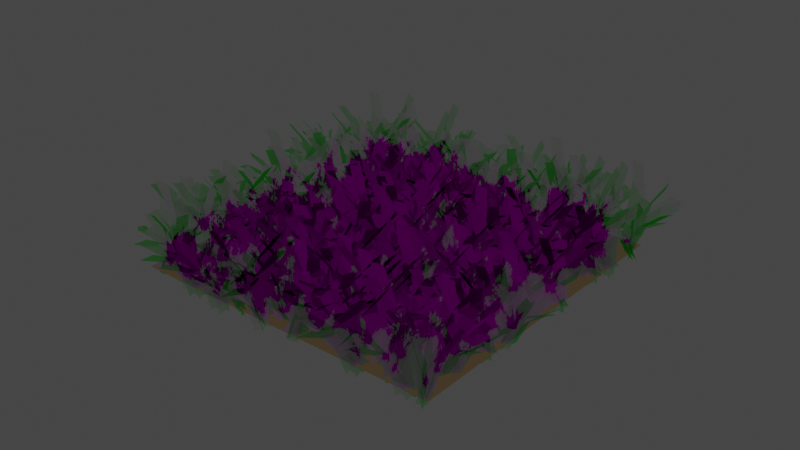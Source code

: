 # Source: Grass.blend  (saved by Blender 2.93.21; exported with 4.5.12 LTS)
import bpy
from mathutils import Matrix  # noqa: F401  (used for matrix-valued properties, if any)

bpy.ops.wm.read_factory_settings(use_empty=True)
scene = bpy.context.scene
scene.name = 'Scene'

# ---- collections
col_collection = bpy.data.collections.new('Collection'); scene.collection.children.link(col_collection)

# ---- images (referenced by path relative to the original .blend; pixels are not part of the script)
import os
ASSET_DIR = os.environ.get("B2B_ASSET_DIR", "")  # directory of the original .blend (textures are referenced by path, not embedded)
HERE = os.path.dirname(os.path.abspath(__file__))  # packed textures are extracted next to this script under _unpacked/

def load_image(name, relpath, width, height, colorspace="sRGB"):
    """Load a texture the original file referenced (path relative to the .blend, or extracted next to this script)."""
    p = next((c for c in (os.path.join(HERE, relpath), os.path.join(ASSET_DIR, relpath)) if relpath and os.path.exists(c)), "")
    if p:
        img = bpy.data.images.load(p, check_existing=True)
        img.name = name
    else:  # same state as the original file: an image datablock whose file is absent (Cycles renders it pink)
        img = bpy.data.images.new(name, width, height)
        img.source = "FILE"
        img.filepath = "//" + (relpath or name)
    img.colorspace_settings.name = colorspace
    return img
img_untitled__2__tiff = load_image('Untitled (2).tiff', 'Untitled (2).tiff', 1024, 1024, 'sRGB')

# ---- materials (node trees are filled in below, after node groups)
mat_material_002 = bpy.data.materials.new('Material.002')
mat_material_002.use_transparent_shadow = False
mat_material_001 = bpy.data.materials.new('Material.001')
mat_material_001.alpha_threshold = 0.08837

# ---- material node trees
mat_material_002.use_nodes = True; mat_material_002.node_tree.nodes.clear()
_N = mat_material_002.node_tree.nodes; _L = mat_material_002.node_tree.links
n0 = _N.new('ShaderNodeBsdfPrincipled'); n0.name = 'Principled BSDF'; n0.location = (10, 300)
n0.distribution = 'GGX'
n0.subsurface_method = 'BURLEY'
n0.inputs[0].default_value = (0.07564, 0.05061, 0.02488, 1.0)
n0.inputs[3].default_value = 1.45
n0.inputs[27].default_value = (0.0, 0.0, 0.0, 1.0)
n0.inputs[28].default_value = 1.0
n1 = _N.new('ShaderNodeOutputMaterial'); n1.name = 'Material Output'; n1.location = (300, 300)
_L.new(n0.outputs[0], n1.inputs[0])
n1.is_active_output = True
mat_material_001.use_nodes = True; mat_material_001.node_tree.nodes.clear()
_N = mat_material_001.node_tree.nodes; _L = mat_material_001.node_tree.links
n0 = _N.new('ShaderNodeOutputMaterial'); n0.name = 'Material Output'; n0.location = (399, 300)
n0.target = 'CYCLES'
n1 = _N.new('ShaderNodeBsdfTransparent'); n1.name = 'Transparent BSDF'; n1.location = (104, 279)
n2 = _N.new('ShaderNodeInvert'); n2.name = 'Invert'; n2.location = (-176, 318)
n3 = _N.new('ShaderNodeBsdfDiffuse'); n3.name = 'Diffuse BSDF'; n3.location = (-45, 553)
n4 = _N.new('ShaderNodeMixShader'); n4.name = 'Mix Shader'; n4.location = (195, 537)
n4.inputs[0].default_value = 0.9533
n5 = _N.new('ShaderNodeTexImage'); n5.name = 'Image Texture'; n5.location = (-505, 277)
n5.image = img_untitled__2__tiff
n6 = _N.new('ShaderNodeOutputMaterial'); n6.name = 'Material Output.001'; n6.location = (0, 0)
n6.target = 'EEVEE'
n7 = _N.new('ShaderNodeMixShader'); n7.name = 'Mix Shader.001'; n7.location = (0, 0)
n7.label = 'Disable Shadow'
n7.hide = True
n8 = _N.new('ShaderNodeLightPath'); n8.name = 'Light Path'; n8.location = (0, 0)
n8.hide = True
n9 = _N.new('ShaderNodeBsdfTransparent'); n9.name = 'Transparent BSDF.001'; n9.location = (0, 0)
n9.hide = True
_L.new(n5.outputs[0], n2.inputs[1])
_L.new(n2.outputs[0], n1.inputs[0])
_L.new(n3.outputs[0], n4.inputs[1])
_L.new(n1.outputs[0], n4.inputs[2])
_L.new(n4.outputs[0], n0.inputs[0])
_L.new(n5.outputs[0], n3.inputs[0])
_L.new(n4.outputs[0], n7.inputs[1])
_L.new(n7.outputs[0], n6.inputs[0])
_L.new(n8.outputs[1], n7.inputs[0])
_L.new(n9.outputs[0], n7.inputs[2])
n0.is_active_output = True

# ---- world
world_world = bpy.data.worlds.new('World'); scene.world = world_world
world_world.use_nodes = True; world_world.node_tree.nodes.clear()
_N = world_world.node_tree.nodes; _L = world_world.node_tree.links
n0 = _N.new('ShaderNodeOutputWorld'); n0.name = 'World Output'; n0.location = (300, 300)
n1 = _N.new('ShaderNodeBackground'); n1.name = 'Background'; n1.location = (10, 300)
n1.inputs[0].default_value = (0.05088, 0.05088, 0.05088, 1.0)
_L.new(n1.outputs[0], n0.inputs[0])
n0.is_active_output = True
world_world.color = (0.05088, 0.05088, 0.05088)
world_world.use_sun_shadow = False
world_world.sun_shadow_jitter_overblur = 0.0

# ---- meshes
me_plane_010 = bpy.data.meshes.new('Plane.010')
me_plane_010.from_pydata([(-1.0, -1.0, 0.0), (1.0, -1.0, 0.0), (-1.0, 1.0, 0.0), (1.0, 1.0, 0.0)], [], [(0, 1, 3, 2)])
_uv = me_plane_010.uv_layers.new(name='UVMap')
_uv.uv.foreach_set('vector', [0.0, 0.0, 1.0, 0.0, 1.0, 1.0, 0.0, 1.0])
me_plane_010.materials.append(mat_material_002)
me_plane_010.use_remesh_fix_poles = True
me_plane_010.use_remesh_preserve_attributes = False
me_plane_010.update()
me_plane_003 = bpy.data.meshes.new('Plane.003')
me_plane_003.from_pydata([(-0.01431, -0.02224, 0.0), (0.04722, -0.005797, 0.0), (0.03646, 0.3005, 0.0), (-0.02507, 0.2861, 0.0), (0.04327, -0.03463, -0.03213), (-0.009031, -0.00935, 0.007428), (0.09452, 0.2213, 0.07205), (0.1585, 0.2968, 0.2449), (0.196, 0.2862, 0.2203), (0.106, 0.1309, 0.02014), (0.02432, -0.07045, 0.01082), (-0.02792, -0.06788, -0.03165), (0.1074, 0.3428, 0.01384), (0.1163, 0.6196, -0.1962), (0.05681, 0.6486, -0.2442), (0.04537, 0.5037, -0.1423), (-0.008454, -0.005516, -0.01132), (-0.005244, -0.02726, 0.04183), (0.06767, 0.09187, 0.04617), (0.1619, 0.2759, 0.1314), (0.2704, 0.3845, 0.1871), (0.2775, 0.4439, 0.1499), (0.18, 0.3783, 0.1077), (0.1011, 0.261, 0.031), (0.01195, -0.04075, 0.02584), (-0.02948, -0.02918, -0.02037), (0.03237, 0.2395, 0.1377), (0.02611, 0.4397, 0.2752), (0.004317, 0.4894, 0.2342), (0.006139, 0.3276, 0.1014), (0.07449, -0.03984, -0.01675), (0.003486, -0.0288, 0.02362), (0.1075, 0.4322, 0.385), (0.193, 0.4239, 0.3395), (0.02928, 0.2074, 0.1367), (0.1062, 0.1904, 0.08977), (-0.05719, 0.007939, -0.04064), (0.01567, -0.03717, 0.01602), (0.09648, 0.1003, -0.002295), (0.1714, 0.2711, 0.03358), (0.3342, 0.359, 0.02776), (0.2675, 0.4043, -0.02507), (0.1208, 0.3026, -0.005794), (0.0424, 0.1576, -0.05038), (0.03085, -0.06892, -0.05731), (0.09978, 0.4009, 0.1521), (-0.04118, -0.02962, -0.0003832), (0.01348, 0.3121, 0.1496)], [], [(0, 1, 2, 3), (9, 4, 5, 6), (8, 9, 6, 7), (11, 15, 12, 10), (15, 14, 13, 12), (16, 17, 18, 23), (22, 19, 20, 21), (23, 18, 19, 22), (29, 28, 27, 26), (25, 29, 26, 24), (32, 33, 35, 34), (34, 35, 30, 31), (39, 40, 41, 42), (37, 38, 43, 36), (38, 39, 42, 43), (44, 46, 47, 45)])
_uv = me_plane_003.uv_layers.new(name='UVMap')
_uv.uv.foreach_set('vector', [0.335, 0.3489, 0.3658, 0.3571, 0.3604, 0.5103, 0.3296, 0.5031, 0.05468, 0.426, 0.0593, 0.3298, 0.09067, 0.3335, 0.07591, 0.4704, 0.06206, 0.5407, 0.05468, 0.426, 0.07591, 0.4704, 0.08329, 0.5395, 0.467, 0.3002, 0.5299, 0.6166, 0.4373, 0.5236, 0.4388, 0.316, 0.5299, 0.6166, 0.5827, 0.7282, 0.5465, 0.7343, 0.4373, 0.5236, 0.2173, 0.3479, 0.2389, 0.3489, 0.2304, 0.4198, 0.2004, 0.4979, 0.2166, 0.5825, 0.2397, 0.5383, 0.3127, 0.7158, 0.2912, 0.7364, 0.2004, 0.4979, 0.2304, 0.4198, 0.2397, 0.5383, 0.2166, 0.5825, 0.1366, 0.501, 0.1874, 0.6408, 0.172, 0.6696, 0.1058, 0.4712, 0.1362, 0.3168, 0.1366, 0.501, 0.1058, 0.4712, 0.1098, 0.3265, 0.6419, 0.635, 0.5966, 0.6463, 0.573, 0.4894, 0.6156, 0.4843, 0.6156, 0.4843, 0.573, 0.4894, 0.5497, 0.3341, 0.5881, 0.3269, 0.6936, 0.5223, 0.729, 0.6558, 0.6867, 0.6548, 0.6621, 0.5203, 0.6775, 0.3375, 0.7013, 0.4196, 0.6629, 0.4278, 0.6321, 0.3344, 0.7013, 0.4196, 0.6936, 0.5223, 0.6621, 0.5203, 0.6629, 0.4278, 0.5881, 0.3269, 0.6321, 0.3344, 0.6621, 0.5203, 0.6326, 0.5814])
me_plane_003.materials.append(mat_material_001)
me_plane_003.use_remesh_fix_poles = True
me_plane_003.use_remesh_preserve_attributes = False
me_plane_003.update()

# ---- objects
ob_plane = bpy.data.objects.new('Plane', me_plane_010)
ob_3_001 = bpy.data.objects.new('3.001', me_plane_003)
ob_3_002 = bpy.data.objects.new('3.002', me_plane_003)
ob_3_004 = bpy.data.objects.new('3.004', me_plane_003)
ob_3_005 = bpy.data.objects.new('3.005', me_plane_003)
ob_3_006 = bpy.data.objects.new('3.006', me_plane_003)
ob_3_007 = bpy.data.objects.new('3.007', me_plane_003)
ob_3_008 = bpy.data.objects.new('3.008', me_plane_003)
ob_3_009 = bpy.data.objects.new('3.009', me_plane_003)
ob_3_010 = bpy.data.objects.new('3.010', me_plane_003)
ob_3_011 = bpy.data.objects.new('3.011', me_plane_003)
ob_3_012 = bpy.data.objects.new('3.012', me_plane_003)
ob_3_013 = bpy.data.objects.new('3.013', me_plane_003)
ob_3_014 = bpy.data.objects.new('3.014', me_plane_003)
ob_3_015 = bpy.data.objects.new('3.015', me_plane_003)
ob_3_016 = bpy.data.objects.new('3.016', me_plane_003)
ob_3_017 = bpy.data.objects.new('3.017', me_plane_003)
ob_3_018 = bpy.data.objects.new('3.018', me_plane_003)
ob_3_019 = bpy.data.objects.new('3.019', me_plane_003)
ob_3_020 = bpy.data.objects.new('3.020', me_plane_003)
ob_3_021 = bpy.data.objects.new('3.021', me_plane_003)
ob_3_022 = bpy.data.objects.new('3.022', me_plane_003)
ob_3_023 = bpy.data.objects.new('3.023', me_plane_003)
ob_3_024 = bpy.data.objects.new('3.024', me_plane_003)
ob_3_025 = bpy.data.objects.new('3.025', me_plane_003)
ob_3_026 = bpy.data.objects.new('3.026', me_plane_003)
ob_3_027 = bpy.data.objects.new('3.027', me_plane_003)
ob_3_028 = bpy.data.objects.new('3.028', me_plane_003)
ob_3_029 = bpy.data.objects.new('3.029', me_plane_003)
ob_3_030 = bpy.data.objects.new('3.030', me_plane_003)
ob_3_031 = bpy.data.objects.new('3.031', me_plane_003)
ob_3_032 = bpy.data.objects.new('3.032', me_plane_003)
ob_3_033 = bpy.data.objects.new('3.033', me_plane_003)
ob_3_034 = bpy.data.objects.new('3.034', me_plane_003)
ob_3_035 = bpy.data.objects.new('3.035', me_plane_003)
ob_3_036 = bpy.data.objects.new('3.036', me_plane_003)
ob_3_037 = bpy.data.objects.new('3.037', me_plane_003)
ob_3_038 = bpy.data.objects.new('3.038', me_plane_003)
ob_3_039 = bpy.data.objects.new('3.039', me_plane_003)
ob_3_040 = bpy.data.objects.new('3.040', me_plane_003)
ob_3_041 = bpy.data.objects.new('3.041', me_plane_003)
ob_3_042 = bpy.data.objects.new('3.042', me_plane_003)
ob_3_043 = bpy.data.objects.new('3.043', me_plane_003)
ob_3_044 = bpy.data.objects.new('3.044', me_plane_003)
ob_3_045 = bpy.data.objects.new('3.045', me_plane_003)
ob_3_046 = bpy.data.objects.new('3.046', me_plane_003)
ob_3_047 = bpy.data.objects.new('3.047', me_plane_003)
ob_3_048 = bpy.data.objects.new('3.048', me_plane_003)
ob_3_049 = bpy.data.objects.new('3.049', me_plane_003)
ob_3_050 = bpy.data.objects.new('3.050', me_plane_003)
ob_3_051 = bpy.data.objects.new('3.051', me_plane_003)
ob_3_052 = bpy.data.objects.new('3.052', me_plane_003)
ob_3_053 = bpy.data.objects.new('3.053', me_plane_003)
ob_3_054 = bpy.data.objects.new('3.054', me_plane_003)
ob_3_055 = bpy.data.objects.new('3.055', me_plane_003)
ob_3_056 = bpy.data.objects.new('3.056', me_plane_003)
ob_3_057 = bpy.data.objects.new('3.057', me_plane_003)
ob_3_058 = bpy.data.objects.new('3.058', me_plane_003)
ob_3_059 = bpy.data.objects.new('3.059', me_plane_003)
ob_3_060 = bpy.data.objects.new('3.060', me_plane_003)
ob_3_061 = bpy.data.objects.new('3.061', me_plane_003)
ob_3_062 = bpy.data.objects.new('3.062', me_plane_003)
ob_3_063 = bpy.data.objects.new('3.063', me_plane_003)
ob_3_064 = bpy.data.objects.new('3.064', me_plane_003)
ob_3_065 = bpy.data.objects.new('3.065', me_plane_003)
ob_3_066 = bpy.data.objects.new('3.066', me_plane_003)
ob_3_067 = bpy.data.objects.new('3.067', me_plane_003)
ob_3_068 = bpy.data.objects.new('3.068', me_plane_003)
ob_3_069 = bpy.data.objects.new('3.069', me_plane_003)
ob_3_070 = bpy.data.objects.new('3.070', me_plane_003)
ob_3_071 = bpy.data.objects.new('3.071', me_plane_003)
ob_3_072 = bpy.data.objects.new('3.072', me_plane_003)
ob_3_073 = bpy.data.objects.new('3.073', me_plane_003)
ob_3_074 = bpy.data.objects.new('3.074', me_plane_003)
ob_3_075 = bpy.data.objects.new('3.075', me_plane_003)
ob_3_076 = bpy.data.objects.new('3.076', me_plane_003)
ob_3_077 = bpy.data.objects.new('3.077', me_plane_003)
ob_3_078 = bpy.data.objects.new('3.078', me_plane_003)
ob_3_079 = bpy.data.objects.new('3.079', me_plane_003)
ob_3_080 = bpy.data.objects.new('3.080', me_plane_003)
ob_3_081 = bpy.data.objects.new('3.081', me_plane_003)
ob_3_082 = bpy.data.objects.new('3.082', me_plane_003)
ob_3_083 = bpy.data.objects.new('3.083', me_plane_003)
ob_3_084 = bpy.data.objects.new('3.084', me_plane_003)
ob_3_085 = bpy.data.objects.new('3.085', me_plane_003)
ob_3_086 = bpy.data.objects.new('3.086', me_plane_003)
ob_3_087 = bpy.data.objects.new('3.087', me_plane_003)
ob_3_088 = bpy.data.objects.new('3.088', me_plane_003)
ob_3_089 = bpy.data.objects.new('3.089', me_plane_003)
ob_3_090 = bpy.data.objects.new('3.090', me_plane_003)
ob_3_091 = bpy.data.objects.new('3.091', me_plane_003)
ob_3_092 = bpy.data.objects.new('3.092', me_plane_003)
ob_3_093 = bpy.data.objects.new('3.093', me_plane_003)
ob_3_094 = bpy.data.objects.new('3.094', me_plane_003)
ob_3_095 = bpy.data.objects.new('3.095', me_plane_003)
ob_3_096 = bpy.data.objects.new('3.096', me_plane_003)
ob_3_097 = bpy.data.objects.new('3.097', me_plane_003)
ob_3_098 = bpy.data.objects.new('3.098', me_plane_003)
ob_3_099 = bpy.data.objects.new('3.099', me_plane_003)
ob_3_100 = bpy.data.objects.new('3.100', me_plane_003)
ob_3_101 = bpy.data.objects.new('3.101', me_plane_003)
ob_3_102 = bpy.data.objects.new('3.102', me_plane_003)
ob_3_103 = bpy.data.objects.new('3.103', me_plane_003)
ob_3_104 = bpy.data.objects.new('3.104', me_plane_003)
ob_3_105 = bpy.data.objects.new('3.105', me_plane_003)
ob_3_106 = bpy.data.objects.new('3.106', me_plane_003)
ob_3_107 = bpy.data.objects.new('3.107', me_plane_003)
ob_3_108 = bpy.data.objects.new('3.108', me_plane_003)
ob_3_109 = bpy.data.objects.new('3.109', me_plane_003)
ob_3_110 = bpy.data.objects.new('3.110', me_plane_003)
ob_3_111 = bpy.data.objects.new('3.111', me_plane_003)
ob_3_112 = bpy.data.objects.new('3.112', me_plane_003)
ob_3_113 = bpy.data.objects.new('3.113', me_plane_003)
ob_3_114 = bpy.data.objects.new('3.114', me_plane_003)
ob_3_115 = bpy.data.objects.new('3.115', me_plane_003)
ob_3_116 = bpy.data.objects.new('3.116', me_plane_003)
ob_3_117 = bpy.data.objects.new('3.117', me_plane_003)
ob_3_118 = bpy.data.objects.new('3.118', me_plane_003)
ob_3_119 = bpy.data.objects.new('3.119', me_plane_003)
ob_3_120 = bpy.data.objects.new('3.120', me_plane_003)
ob_3_121 = bpy.data.objects.new('3.121', me_plane_003)
ob_3_122 = bpy.data.objects.new('3.122', me_plane_003)
ob_3_123 = bpy.data.objects.new('3.123', me_plane_003)
ob_3_124 = bpy.data.objects.new('3.124', me_plane_003)
ob_3_125 = bpy.data.objects.new('3.125', me_plane_003)
ob_3_126 = bpy.data.objects.new('3.126', me_plane_003)
ob_3_127 = bpy.data.objects.new('3.127', me_plane_003)
ob_3_128 = bpy.data.objects.new('3.128', me_plane_003)
ob_3_129 = bpy.data.objects.new('3.129', me_plane_003)
ob_3_130 = bpy.data.objects.new('3.130', me_plane_003)
ob_3_131 = bpy.data.objects.new('3.131', me_plane_003)
ob_3_132 = bpy.data.objects.new('3.132', me_plane_003)
ob_3_133 = bpy.data.objects.new('3.133', me_plane_003)
ob_3_134 = bpy.data.objects.new('3.134', me_plane_003)
ob_3_135 = bpy.data.objects.new('3.135', me_plane_003)
ob_3_136 = bpy.data.objects.new('3.136', me_plane_003)
ob_3_137 = bpy.data.objects.new('3.137', me_plane_003)
ob_3_138 = bpy.data.objects.new('3.138', me_plane_003)
ob_3_139 = bpy.data.objects.new('3.139', me_plane_003)
ob_3_140 = bpy.data.objects.new('3.140', me_plane_003)
ob_3_141 = bpy.data.objects.new('3.141', me_plane_003)
ob_3_142 = bpy.data.objects.new('3.142', me_plane_003)
ob_3_143 = bpy.data.objects.new('3.143', me_plane_003)
ob_3_144 = bpy.data.objects.new('3.144', me_plane_003)
ob_3_145 = bpy.data.objects.new('3.145', me_plane_003)
ob_3_146 = bpy.data.objects.new('3.146', me_plane_003)
ob_3_147 = bpy.data.objects.new('3.147', me_plane_003)
ob_3_148 = bpy.data.objects.new('3.148', me_plane_003)
ob_3_149 = bpy.data.objects.new('3.149', me_plane_003)
ob_3_150 = bpy.data.objects.new('3.150', me_plane_003)
ob_3_151 = bpy.data.objects.new('3.151', me_plane_003)
ob_3_152 = bpy.data.objects.new('3.152', me_plane_003)
ob_3_153 = bpy.data.objects.new('3.153', me_plane_003)
ob_3_154 = bpy.data.objects.new('3.154', me_plane_003)
ob_3_155 = bpy.data.objects.new('3.155', me_plane_003)
ob_3_156 = bpy.data.objects.new('3.156', me_plane_003)
ob_3_157 = bpy.data.objects.new('3.157', me_plane_003)
ob_3_158 = bpy.data.objects.new('3.158', me_plane_003)
ob_3_159 = bpy.data.objects.new('3.159', me_plane_003)
ob_3_160 = bpy.data.objects.new('3.160', me_plane_003)
ob_3_161 = bpy.data.objects.new('3.161', me_plane_003)
ob_3_162 = bpy.data.objects.new('3.162', me_plane_003)
ob_3_163 = bpy.data.objects.new('3.163', me_plane_003)
ob_3_164 = bpy.data.objects.new('3.164', me_plane_003)
ob_3_165 = bpy.data.objects.new('3.165', me_plane_003)
ob_3_166 = bpy.data.objects.new('3.166', me_plane_003)
ob_3_167 = bpy.data.objects.new('3.167', me_plane_003)
ob_3_168 = bpy.data.objects.new('3.168', me_plane_003)
ob_3_169 = bpy.data.objects.new('3.169', me_plane_003)
ob_3_170 = bpy.data.objects.new('3.170', me_plane_003)
ob_3_171 = bpy.data.objects.new('3.171', me_plane_003)
ob_3_172 = bpy.data.objects.new('3.172', me_plane_003)
ob_3_173 = bpy.data.objects.new('3.173', me_plane_003)
ob_3_174 = bpy.data.objects.new('3.174', me_plane_003)
ob_3_175 = bpy.data.objects.new('3.175', me_plane_003)
ob_3_176 = bpy.data.objects.new('3.176', me_plane_003)
ob_3_177 = bpy.data.objects.new('3.177', me_plane_003)
ob_3_178 = bpy.data.objects.new('3.178', me_plane_003)
ob_3_179 = bpy.data.objects.new('3.179', me_plane_003)
ob_3_180 = bpy.data.objects.new('3.180', me_plane_003)
ob_3_181 = bpy.data.objects.new('3.181', me_plane_003)
ob_3_182 = bpy.data.objects.new('3.182', me_plane_003)
ob_3_183 = bpy.data.objects.new('3.183', me_plane_003)
ob_3_184 = bpy.data.objects.new('3.184', me_plane_003)
ob_3_185 = bpy.data.objects.new('3.185', me_plane_003)
ob_3_186 = bpy.data.objects.new('3.186', me_plane_003)
ob_3_187 = bpy.data.objects.new('3.187', me_plane_003)
ob_3_188 = bpy.data.objects.new('3.188', me_plane_003)
ob_3_189 = bpy.data.objects.new('3.189', me_plane_003)
ob_3_190 = bpy.data.objects.new('3.190', me_plane_003)
ob_3_191 = bpy.data.objects.new('3.191', me_plane_003)
ob_3_192 = bpy.data.objects.new('3.192', me_plane_003)
ob_3_193 = bpy.data.objects.new('3.193', me_plane_003)
ob_3_194 = bpy.data.objects.new('3.194', me_plane_003)
ob_3_195 = bpy.data.objects.new('3.195', me_plane_003)
ob_3_196 = bpy.data.objects.new('3.196', me_plane_003)
ob_3_197 = bpy.data.objects.new('3.197', me_plane_003)
ob_3_198 = bpy.data.objects.new('3.198', me_plane_003)
ob_3_199 = bpy.data.objects.new('3.199', me_plane_003)
ob_3_200 = bpy.data.objects.new('3.200', me_plane_003)
ob_3_201 = bpy.data.objects.new('3.201', me_plane_003)
ob_3_202 = bpy.data.objects.new('3.202', me_plane_003)
ob_3_203 = bpy.data.objects.new('3.203', me_plane_003)
ob_3_204 = bpy.data.objects.new('3.204', me_plane_003)
ob_3_205 = bpy.data.objects.new('3.205', me_plane_003)
ob_3_206 = bpy.data.objects.new('3.206', me_plane_003)
ob_3_207 = bpy.data.objects.new('3.207', me_plane_003)
ob_3_208 = bpy.data.objects.new('3.208', me_plane_003)
ob_3_209 = bpy.data.objects.new('3.209', me_plane_003)
ob_3_210 = bpy.data.objects.new('3.210', me_plane_003)
ob_3_211 = bpy.data.objects.new('3.211', me_plane_003)
ob_3_212 = bpy.data.objects.new('3.212', me_plane_003)
ob_3_213 = bpy.data.objects.new('3.213', me_plane_003)
ob_3_214 = bpy.data.objects.new('3.214', me_plane_003)
ob_3_215 = bpy.data.objects.new('3.215', me_plane_003)
ob_3_216 = bpy.data.objects.new('3.216', me_plane_003)
ob_3_217 = bpy.data.objects.new('3.217', me_plane_003)
ob_3_218 = bpy.data.objects.new('3.218', me_plane_003)
ob_3_219 = bpy.data.objects.new('3.219', me_plane_003)
ob_3_220 = bpy.data.objects.new('3.220', me_plane_003)
ob_3_221 = bpy.data.objects.new('3.221', me_plane_003)
ob_3_222 = bpy.data.objects.new('3.222', me_plane_003)
ob_3_223 = bpy.data.objects.new('3.223', me_plane_003)
ob_3_224 = bpy.data.objects.new('3.224', me_plane_003)
ob_3_225 = bpy.data.objects.new('3.225', me_plane_003)
ob_3_226 = bpy.data.objects.new('3.226', me_plane_003)
ob_3_227 = bpy.data.objects.new('3.227', me_plane_003)
ob_3_228 = bpy.data.objects.new('3.228', me_plane_003)
ob_3_229 = bpy.data.objects.new('3.229', me_plane_003)
ob_3_230 = bpy.data.objects.new('3.230', me_plane_003)
ob_3_231 = bpy.data.objects.new('3.231', me_plane_003)
ob_3_232 = bpy.data.objects.new('3.232', me_plane_003)
ob_3_233 = bpy.data.objects.new('3.233', me_plane_003)
ob_3_234 = bpy.data.objects.new('3.234', me_plane_003)
ob_3_235 = bpy.data.objects.new('3.235', me_plane_003)
ob_3_236 = bpy.data.objects.new('3.236', me_plane_003)
ob_3_237 = bpy.data.objects.new('3.237', me_plane_003)
ob_3_238 = bpy.data.objects.new('3.238', me_plane_003)
ob_3_239 = bpy.data.objects.new('3.239', me_plane_003)
ob_3_240 = bpy.data.objects.new('3.240', me_plane_003)
ob_3_241 = bpy.data.objects.new('3.241', me_plane_003)
ob_3_242 = bpy.data.objects.new('3.242', me_plane_003)
ob_3_243 = bpy.data.objects.new('3.243', me_plane_003)
ob_3_244 = bpy.data.objects.new('3.244', me_plane_003)
ob_3_245 = bpy.data.objects.new('3.245', me_plane_003)
ob_3_246 = bpy.data.objects.new('3.246', me_plane_003)
ob_3_247 = bpy.data.objects.new('3.247', me_plane_003)
ob_3_248 = bpy.data.objects.new('3.248', me_plane_003)
ob_3_249 = bpy.data.objects.new('3.249', me_plane_003)
ob_3_250 = bpy.data.objects.new('3.250', me_plane_003)
ob_3_251 = bpy.data.objects.new('3.251', me_plane_003)
ob_3_252 = bpy.data.objects.new('3.252', me_plane_003)
ob_3_253 = bpy.data.objects.new('3.253', me_plane_003)
ob_3_254 = bpy.data.objects.new('3.254', me_plane_003)
ob_3_255 = bpy.data.objects.new('3.255', me_plane_003)
ob_3_256 = bpy.data.objects.new('3.256', me_plane_003)
ob_3_257 = bpy.data.objects.new('3.257', me_plane_003)
ob_3_258 = bpy.data.objects.new('3.258', me_plane_003)
ob_3_259 = bpy.data.objects.new('3.259', me_plane_003)
ob_3_260 = bpy.data.objects.new('3.260', me_plane_003)
ob_3_261 = bpy.data.objects.new('3.261', me_plane_003)
ob_3_262 = bpy.data.objects.new('3.262', me_plane_003)
ob_3_263 = bpy.data.objects.new('3.263', me_plane_003)
ob_3_264 = bpy.data.objects.new('3.264', me_plane_003)
ob_3_265 = bpy.data.objects.new('3.265', me_plane_003)
ob_3_266 = bpy.data.objects.new('3.266', me_plane_003)
ob_3_267 = bpy.data.objects.new('3.267', me_plane_003)
ob_3_268 = bpy.data.objects.new('3.268', me_plane_003)
ob_3_269 = bpy.data.objects.new('3.269', me_plane_003)
ob_3_270 = bpy.data.objects.new('3.270', me_plane_003)
ob_3_271 = bpy.data.objects.new('3.271', me_plane_003)
ob_3_272 = bpy.data.objects.new('3.272', me_plane_003)
ob_3_273 = bpy.data.objects.new('3.273', me_plane_003)
ob_3_274 = bpy.data.objects.new('3.274', me_plane_003)
ob_3_275 = bpy.data.objects.new('3.275', me_plane_003)
ob_3_276 = bpy.data.objects.new('3.276', me_plane_003)
ob_3_277 = bpy.data.objects.new('3.277', me_plane_003)
ob_3_278 = bpy.data.objects.new('3.278', me_plane_003)
ob_3_279 = bpy.data.objects.new('3.279', me_plane_003)
ob_3_280 = bpy.data.objects.new('3.280', me_plane_003)
ob_3_281 = bpy.data.objects.new('3.281', me_plane_003)
ob_3_282 = bpy.data.objects.new('3.282', me_plane_003)
ob_3_283 = bpy.data.objects.new('3.283', me_plane_003)
ob_3_284 = bpy.data.objects.new('3.284', me_plane_003)
ob_3_285 = bpy.data.objects.new('3.285', me_plane_003)
ob_3_286 = bpy.data.objects.new('3.286', me_plane_003)
ob_3_287 = bpy.data.objects.new('3.287', me_plane_003)
ob_3_288 = bpy.data.objects.new('3.288', me_plane_003)
ob_3_289 = bpy.data.objects.new('3.289', me_plane_003)
ob_3_290 = bpy.data.objects.new('3.290', me_plane_003)
ob_3_291 = bpy.data.objects.new('3.291', me_plane_003)
ob_3_292 = bpy.data.objects.new('3.292', me_plane_003)
ob_3_293 = bpy.data.objects.new('3.293', me_plane_003)
ob_3_294 = bpy.data.objects.new('3.294', me_plane_003)
ob_3_295 = bpy.data.objects.new('3.295', me_plane_003)
ob_3_296 = bpy.data.objects.new('3.296', me_plane_003)
ob_3_297 = bpy.data.objects.new('3.297', me_plane_003)
ob_3_298 = bpy.data.objects.new('3.298', me_plane_003)
ob_3_299 = bpy.data.objects.new('3.299', me_plane_003)
ob_3_300 = bpy.data.objects.new('3.300', me_plane_003)
ob_3_301 = bpy.data.objects.new('3.301', me_plane_003)

# ---- transforms, parenting, visibility, modifiers, constraints
ob_plane.location = (0.0, 0.0, 0.0)
_m = ob_plane.modifiers.new('ParticleSystem', 'PARTICLE_SYSTEM')
ob_3_001.location = (-0.2412, 0.4551, 0.0)
ob_3_001.rotation_euler = (1.571, -1.92e-09, 2.255)
ob_3_001.scale = (0.947, 0.7087, 0.7087)
ob_3_001.visible_shadow = False
_m = ob_3_001.modifiers.new('ParticleSystem', 'PARTICLE_SYSTEM')
ob_3_002.location = (0.7039, -0.6836, 0.0)
ob_3_002.rotation_euler = (1.571, -0.0, 1.526)
ob_3_002.scale = (0.947, 0.7087, 0.7087)
ob_3_002.visible_shadow = False
_m = ob_3_002.modifiers.new('ParticleSystem', 'PARTICLE_SYSTEM')
ob_3_004.location = (0.8903, -0.793, 0.0)
ob_3_004.rotation_euler = (1.571, -3.591e-08, 0.8802)
ob_3_004.scale = (0.947, 0.7087, 0.7087)
ob_3_004.visible_shadow = False
_m = ob_3_004.modifiers.new('ParticleSystem', 'PARTICLE_SYSTEM')
ob_3_005.location = (-0.4608, 0.6895, 0.0)
ob_3_005.rotation_euler = (1.571, -0.0, 2.242)
ob_3_005.scale = (0.947, 0.7087, 0.7087)
ob_3_005.visible_shadow = False
_m = ob_3_005.modifiers.new('ParticleSystem', 'PARTICLE_SYSTEM')
ob_3_006.location = (0.2779, -0.6797, 0.0)
ob_3_006.rotation_euler = (1.571, -8.352e-08, -1.251)
ob_3_006.scale = (0.947, 0.7087, 0.7087)
ob_3_006.visible_shadow = False
_m = ob_3_006.modifiers.new('ParticleSystem', 'PARTICLE_SYSTEM')
ob_3_007.location = (-0.381, 0.877, 0.0)
ob_3_007.rotation_euler = (1.571, -2.023e-08, 2.574)
ob_3_007.scale = (0.947, 0.7087, 0.7087)
ob_3_007.visible_shadow = False
_m = ob_3_007.modifiers.new('ParticleSystem', 'PARTICLE_SYSTEM')
ob_3_008.location = (-0.9866, 0.4883, 0.0)
ob_3_008.rotation_euler = (1.571, -4.209e-08, 3.034)
ob_3_008.scale = (0.947, 0.7087, 0.7087)
ob_3_008.visible_shadow = False
_m = ob_3_008.modifiers.new('ParticleSystem', 'PARTICLE_SYSTEM')
ob_3_009.location = (0.6773, -0.8086, 0.0)
ob_3_009.rotation_euler = (1.571, -2.018e-08, 2.556)
ob_3_009.scale = (0.947, 0.7087, 0.7087)
ob_3_009.visible_shadow = False
_m = ob_3_009.modifiers.new('ParticleSystem', 'PARTICLE_SYSTEM')
ob_3_010.location = (0.1548, 0.7344, 0.0)
ob_3_010.rotation_euler = (1.571, -1.188e-08, -1.77)
ob_3_010.scale = (0.947, 0.7087, 0.7087)
ob_3_010.visible_shadow = False
_m = ob_3_010.modifiers.new('ParticleSystem', 'PARTICLE_SYSTEM')
ob_3_011.location = (-0.1713, 0.1875, 0.0)
ob_3_011.rotation_euler = (1.571, -2.02e-08, -2.565)
ob_3_011.scale = (0.947, 0.7087, 0.7087)
ob_3_011.visible_shadow = False
_m = ob_3_011.modifiers.new('ParticleSystem', 'PARTICLE_SYSTEM')
ob_3_012.location = (0.4776, -0.5391, 0.0)
ob_3_012.rotation_euler = (1.571, -0.0, 1.239)
ob_3_012.scale = (0.947, 0.7087, 0.7087)
ob_3_012.visible_shadow = False
_m = ob_3_012.modifiers.new('ParticleSystem', 'PARTICLE_SYSTEM')
ob_3_013.location = (0.5908, -0.007801, 0.0)
ob_3_013.rotation_euler = (1.571, -3.072e-08, 1.634)
ob_3_013.scale = (0.947, 0.7087, 0.7087)
ob_3_013.visible_shadow = False
_m = ob_3_013.modifiers.new('ParticleSystem', 'PARTICLE_SYSTEM')
ob_3_014.location = (-0.03154, 0.8438, 0.0)
ob_3_014.rotation_euler = (1.571, 8.044e-08, -0.9947)
ob_3_014.scale = (0.947, 0.7087, 0.7087)
ob_3_014.visible_shadow = False
_m = ob_3_014.modifiers.new('ParticleSystem', 'PARTICLE_SYSTEM')
ob_3_015.location = (0.1448, -0.7656, 0.0)
ob_3_015.rotation_euler = (1.571, -3.761e-08, -2.217)
ob_3_015.scale = (0.947, 0.7087, 0.7087)
ob_3_015.visible_shadow = False
_m = ob_3_015.modifiers.new('ParticleSystem', 'PARTICLE_SYSTEM')
ob_3_016.location = (0.1748, 0.3594, 0.0)
ob_3_016.rotation_euler = (1.571, -4.19e-08, 2.926)
ob_3_016.scale = (0.947, 0.7087, 0.7087)
ob_3_016.visible_shadow = False
_m = ob_3_016.modifiers.new('ParticleSystem', 'PARTICLE_SYSTEM')
ob_3_017.location = (-0.9733, 0.3633, 0.0)
ob_3_017.rotation_euler = (1.571, -5.194e-08, 2.806)
ob_3_017.scale = (0.947, 0.7087, 0.7087)
ob_3_017.visible_shadow = False
_m = ob_3_017.modifiers.new('ParticleSystem', 'PARTICLE_SYSTEM')
ob_3_018.location = (-0.2578, -0.7949, 0.0)
ob_3_018.rotation_euler = (1.571, -3.4e-08, 0.0256)
ob_3_018.scale = (0.947, 0.7087, 0.7087)
ob_3_018.visible_shadow = False
_m = ob_3_018.modifiers.new('ParticleSystem', 'PARTICLE_SYSTEM')
ob_3_019.location = (-0.3111, -0.7168, 0.0)
ob_3_019.rotation_euler = (1.571, -3.645e-08, 2.09)
ob_3_019.scale = (0.947, 0.7087, 0.7087)
ob_3_019.visible_shadow = False
_m = ob_3_019.modifiers.new('ParticleSystem', 'PARTICLE_SYSTEM')
ob_3_020.location = (-0.1147, -0.25, 0.0)
ob_3_020.rotation_euler = (1.571, -5.211e-08, 2.847)
ob_3_020.scale = (0.947, 0.7087, 0.7087)
ob_3_020.visible_shadow = False
_m = ob_3_020.modifiers.new('ParticleSystem', 'PARTICLE_SYSTEM')
ob_3_021.location = (0.9036, -0.543, 0.0)
ob_3_021.rotation_euler = (1.571, 3.285e-08, 2.341)
ob_3_021.scale = (0.947, 0.7087, 0.7087)
ob_3_021.visible_shadow = False
_m = ob_3_021.modifiers.new('ParticleSystem', 'PARTICLE_SYSTEM')
ob_3_022.location = (-0.777, -0.5195, 0.0)
ob_3_022.rotation_euler = (1.571, 4.29e-08, 2.074)
ob_3_022.scale = (0.947, 0.7087, 0.7087)
ob_3_022.visible_shadow = False
_m = ob_3_022.modifiers.new('ParticleSystem', 'PARTICLE_SYSTEM')
ob_3_023.location = (-0.6938, 0.668, 0.0)
ob_3_023.rotation_euler = (1.571, -1.041e-08, 0.3088)
ob_3_023.scale = (0.947, 0.7087, 0.7087)
ob_3_023.visible_shadow = False
_m = ob_3_023.modifiers.new('ParticleSystem', 'PARTICLE_SYSTEM')
ob_3_024.location = (-0.9666, 0.8633, 0.0)
ob_3_024.rotation_euler = (1.571, -3.584e-08, 1.108)
ob_3_024.scale = (0.947, 0.7087, 0.7087)
ob_3_024.visible_shadow = False
_m = ob_3_024.modifiers.new('ParticleSystem', 'PARTICLE_SYSTEM')
ob_3_025.location = (-0.0981, -1.0, 0.0)
ob_3_025.rotation_euler = (1.571, -5.048e-08, -2.979)
ob_3_025.scale = (0.947, 0.7087, 0.7087)
ob_3_025.visible_shadow = False
_m = ob_3_025.modifiers.new('ParticleSystem', 'PARTICLE_SYSTEM')
ob_3_026.location = (-0.5407, 0.8711, 0.0)
ob_3_026.rotation_euler = (1.571, -3.286e-08, -0.03265)
ob_3_026.scale = (0.947, 0.7087, 0.7087)
ob_3_026.visible_shadow = False
_m = ob_3_026.modifiers.new('ParticleSystem', 'PARTICLE_SYSTEM')
ob_3_027.location = (-0.9899, -0.5117, 0.0)
ob_3_027.rotation_euler = (1.571, -6.234e-08, -1.477)
ob_3_027.scale = (0.947, 0.7087, 0.7087)
ob_3_027.visible_shadow = False
_m = ob_3_027.modifiers.new('ParticleSystem', 'PARTICLE_SYSTEM')
ob_3_028.location = (-0.1214, -0.75, 0.0)
ob_3_028.rotation_euler = (1.571, -1.998e-08, 2.495)
ob_3_028.scale = (0.947, 0.7087, 0.7087)
ob_3_028.visible_shadow = False
_m = ob_3_028.modifiers.new('ParticleSystem', 'PARTICLE_SYSTEM')
ob_3_029.location = (-0.5573, -0.003895, 0.0)
ob_3_029.rotation_euler = (1.571, -4.382e-08, -0.8179)
ob_3_029.scale = (0.947, 0.7087, 0.7087)
ob_3_029.visible_shadow = False
_m = ob_3_029.modifiers.new('ParticleSystem', 'PARTICLE_SYSTEM')
ob_3_030.location = (-0.5906, -0.3476, 0.0)
ob_3_030.rotation_euler = (1.571, -6.246e-08, -2.023)
ob_3_030.scale = (0.947, 0.7087, 0.7087)
ob_3_030.visible_shadow = False
_m = ob_3_030.modifiers.new('ParticleSystem', 'PARTICLE_SYSTEM')
ob_3_031.location = (-0.4109, -0.248, 0.0)
ob_3_031.rotation_euler = (1.571, -1.117e-07, -2.285)
ob_3_031.scale = (0.947, 0.7087, 0.7087)
ob_3_031.visible_shadow = False
_m = ob_3_031.modifiers.new('ParticleSystem', 'PARTICLE_SYSTEM')
ob_3_032.location = (-0.2079, -0.9199, 0.0)
ob_3_032.rotation_euler = (1.571, -8.426e-08, 1.856)
ob_3_032.scale = (0.947, 0.7087, 0.7087)
ob_3_032.visible_shadow = False
_m = ob_3_032.modifiers.new('ParticleSystem', 'PARTICLE_SYSTEM')
ob_3_033.location = (-0.6771, -0.2851, 0.0)
ob_3_033.rotation_euler = (1.571, -4.201e-08, 1.043)
ob_3_033.scale = (0.947, 0.7087, 0.7087)
ob_3_033.visible_shadow = False
_m = ob_3_033.modifiers.new('ParticleSystem', 'PARTICLE_SYSTEM')
ob_3_034.location = (0.5209, 0.2734, 0.0)
ob_3_034.rotation_euler = (1.571, -3.945e-08, -2.423)
ob_3_034.scale = (0.947, 0.7087, 0.7087)
ob_3_034.visible_shadow = False
_m = ob_3_034.modifiers.new('ParticleSystem', 'PARTICLE_SYSTEM')
ob_3_035.location = (0.3645, -0.2734, 0.0)
ob_3_035.rotation_euler = (1.571, -4.016e-08, -0.07854)
ob_3_035.scale = (0.947, 0.7087, 0.7087)
ob_3_035.visible_shadow = False
_m = ob_3_035.modifiers.new('ParticleSystem', 'PARTICLE_SYSTEM')
ob_3_036.location = (-0.0748, 0.125, 0.0)
ob_3_036.rotation_euler = (1.571, -3.937e-08, -2.411)
ob_3_036.scale = (0.947, 0.7087, 0.7087)
ob_3_036.visible_shadow = False
_m = ob_3_036.modifiers.new('ParticleSystem', 'PARTICLE_SYSTEM')
ob_3_037.location = (-0.7237, -0.457, 0.0)
ob_3_037.rotation_euler = (1.571, -3.138e-08, 0.06759)
ob_3_037.scale = (0.947, 0.7087, 0.7087)
ob_3_037.visible_shadow = False
_m = ob_3_037.modifiers.new('ParticleSystem', 'PARTICLE_SYSTEM')
ob_3_038.location = (-0.7537, 0.8555, 0.0)
ob_3_038.rotation_euler = (1.571, -3.013e-08, -1.549)
ob_3_038.scale = (0.947, 0.7087, 0.7087)
ob_3_038.visible_shadow = False
_m = ob_3_038.modifiers.new('ParticleSystem', 'PARTICLE_SYSTEM')
ob_3_039.location = (0.001738, 0.5313, 0.0)
ob_3_039.rotation_euler = (1.571, -6.709e-08, -0.6571)
ob_3_039.scale = (0.947, 0.7087, 0.7087)
ob_3_039.visible_shadow = False
_m = ob_3_039.modifiers.new('ParticleSystem', 'PARTICLE_SYSTEM')
ob_3_040.location = (-0.3211, 0.5957, 0.0)
ob_3_040.rotation_euler = (1.571, -3.155e-08, -0.1256)
ob_3_040.scale = (0.947, 0.7087, 0.7087)
ob_3_040.visible_shadow = False
_m = ob_3_040.modifiers.new('ParticleSystem', 'PARTICLE_SYSTEM')
ob_3_041.location = (0.4843, -0.03905, 0.0)
ob_3_041.rotation_euler = (1.571, 1.124e-08, -1.166)
ob_3_041.scale = (0.947, 0.7087, 0.7087)
ob_3_041.visible_shadow = False
_m = ob_3_041.modifiers.new('ParticleSystem', 'PARTICLE_SYSTEM')
ob_3_042.location = (0.8537, 0.5352, 0.0)
ob_3_042.rotation_euler = (1.571, -5.754e-08, -1.639)
ob_3_042.scale = (0.947, 0.7087, 0.7087)
ob_3_042.visible_shadow = False
_m = ob_3_042.modifiers.new('ParticleSystem', 'PARTICLE_SYSTEM')
ob_3_043.location = (0.3811, 0.9766, 0.0)
ob_3_043.rotation_euler = (1.571, -4.037e-08, 0.9988)
ob_3_043.scale = (0.947, 0.7087, 0.7087)
ob_3_043.visible_shadow = False
_m = ob_3_043.modifiers.new('ParticleSystem', 'PARTICLE_SYSTEM')
ob_3_044.location = (0.7239, 0.06642, 0.0)
ob_3_044.rotation_euler = (1.571, -2.638e-08, 1.125)
ob_3_044.scale = (0.947, 0.7087, 0.7087)
ob_3_044.visible_shadow = False
_m = ob_3_044.modifiers.new('ParticleSystem', 'PARTICLE_SYSTEM')
ob_3_045.location = (0.9002, 0.707, 0.0)
ob_3_045.rotation_euler = (1.571, -0.0, 2.246)
ob_3_045.scale = (0.947, 0.7087, 0.7087)
ob_3_045.visible_shadow = False
_m = ob_3_045.modifiers.new('ParticleSystem', 'PARTICLE_SYSTEM')
ob_3_046.location = (-0.4009, 0.502, 0.0)
ob_3_046.rotation_euler = (1.571, 3.001e-08, 0.8371)
ob_3_046.scale = (0.947, 0.7087, 0.7087)
ob_3_046.visible_shadow = False
_m = ob_3_046.modifiers.new('ParticleSystem', 'PARTICLE_SYSTEM')
ob_3_047.location = (0.4909, -0.6641, 0.0)
ob_3_047.rotation_euler = (1.571, -2.555e-08, -1.139)
ob_3_047.scale = (0.947, 0.7087, 0.7087)
ob_3_047.visible_shadow = False
_m = ob_3_047.modifiers.new('ParticleSystem', 'PARTICLE_SYSTEM')
ob_3_048.location = (-0.2112, 0.08009, 0.0)
ob_3_048.rotation_euler = (1.571, -2.5e-08, -0.1547)
ob_3_048.scale = (0.947, 0.7087, 0.7087)
ob_3_048.visible_shadow = False
_m = ob_3_048.modifiers.new('ParticleSystem', 'PARTICLE_SYSTEM')
ob_3_049.location = (-0.5274, -0.8789, 0.0)
ob_3_049.rotation_euler = (1.571, -6.98e-08, 2.401)
ob_3_049.scale = (0.947, 0.7087, 0.7087)
ob_3_049.visible_shadow = False
_m = ob_3_049.modifiers.new('ParticleSystem', 'PARTICLE_SYSTEM')
ob_3_050.location = (0.01505, 0.4063, 0.0)
ob_3_050.rotation_euler = (1.571, -1.964e-09, -0.8856)
ob_3_050.scale = (0.947, 0.7087, 0.7087)
ob_3_050.visible_shadow = False
_m = ob_3_050.modifiers.new('ParticleSystem', 'PARTICLE_SYSTEM')
ob_3_051.location = (0.4643, -0.7891, 0.0)
ob_3_051.rotation_euler = (1.571, -3.076e-08, -1.049)
ob_3_051.scale = (0.947, 0.7087, 0.7087)
ob_3_051.visible_shadow = False
_m = ob_3_051.modifiers.new('ParticleSystem', 'PARTICLE_SYSTEM')
ob_3_052.location = (-0.9467, 0.3008, 0.0)
ob_3_052.rotation_euler = (1.571, 2.65e-08, -1.644)
ob_3_052.scale = (0.947, 0.7087, 0.7087)
ob_3_052.visible_shadow = False
_m = ob_3_052.modifiers.new('ParticleSystem', 'PARTICLE_SYSTEM')
ob_3_053.location = (-0.4508, -0.06054, 0.0)
ob_3_053.rotation_euler = (1.571, -3.59e-08, -0.8799)
ob_3_053.scale = (0.947, 0.7087, 0.7087)
ob_3_053.visible_shadow = False
_m = ob_3_053.modifiers.new('ParticleSystem', 'PARTICLE_SYSTEM')
ob_3_054.location = (-0.1414, -0.1875, 0.0)
ob_3_054.rotation_euler = (1.571, -0.0, -0.7335)
ob_3_054.scale = (0.947, 0.7087, 0.7087)
ob_3_054.visible_shadow = False
_m = ob_3_054.modifiers.new('ParticleSystem', 'PARTICLE_SYSTEM')
ob_3_055.location = (-0.584, 0.1524, 0.0)
ob_3_055.rotation_euler = (1.571, -2.007e-08, 0.6188)
ob_3_055.scale = (0.947, 0.7087, 0.7087)
ob_3_055.visible_shadow = False
_m = ob_3_055.modifiers.new('ParticleSystem', 'PARTICLE_SYSTEM')
ob_3_056.location = (0.1149, -0.9844, 0.0)
ob_3_056.rotation_euler = (1.571, -7.785e-08, 0.96)
ob_3_056.scale = (0.947, 0.7087, 0.7087)
ob_3_056.visible_shadow = False
_m = ob_3_056.modifiers.new('ParticleSystem', 'PARTICLE_SYSTEM')
ob_3_057.location = (-0.1746, -0.8125, 0.0)
ob_3_057.rotation_euler = (1.571, -1.172e-07, -1.202)
ob_3_057.scale = (0.947, 0.7087, 0.7087)
ob_3_057.visible_shadow = False
_m = ob_3_057.modifiers.new('ParticleSystem', 'PARTICLE_SYSTEM')
ob_3_058.location = (-0.6671, 0.4649, 0.0)
ob_3_058.rotation_euler = (1.571, -3.84e-08, 0.08786)
ob_3_058.scale = (0.947, 0.7087, 0.7087)
ob_3_058.visible_shadow = False
_m = ob_3_058.modifiers.new('ParticleSystem', 'PARTICLE_SYSTEM')
ob_3_059.location = (-0.04152, -0.6562, 0.0)
ob_3_059.rotation_euler = (1.571, -2.748e-09, 2.273)
ob_3_059.scale = (0.947, 0.7087, 0.7087)
ob_3_059.visible_shadow = False
_m = ob_3_059.modifiers.new('ParticleSystem', 'PARTICLE_SYSTEM')
ob_3_060.location = (-0.04818, -0.03124, 0.0)
ob_3_060.rotation_euler = (1.571, -0.0, 1.392)
ob_3_060.scale = (0.947, 0.7087, 0.7087)
ob_3_060.visible_shadow = False
_m = ob_3_060.modifiers.new('ParticleSystem', 'PARTICLE_SYSTEM')
ob_3_061.location = (0.1681, 0.9844, 0.0)
ob_3_061.rotation_euler = (1.571, -4.027e-08, -2.542)
ob_3_061.scale = (0.947, 0.7087, 0.7087)
ob_3_061.visible_shadow = False
_m = ob_3_061.modifiers.new('ParticleSystem', 'PARTICLE_SYSTEM')
ob_3_062.location = (0.09824, -0.2344, 0.0)
ob_3_062.rotation_euler = (1.571, -6.574e-08, -2.596)
ob_3_062.scale = (0.947, 0.7087, 0.7087)
ob_3_062.visible_shadow = False
_m = ob_3_062.modifiers.new('ParticleSystem', 'PARTICLE_SYSTEM')
ob_3_063.location = (-0.3344, 0.3457, 0.0)
ob_3_063.rotation_euler = (1.571, -7.317e-08, 0.8504)
ob_3_063.scale = (0.947, 0.7087, 0.7087)
ob_3_063.visible_shadow = False
_m = ob_3_063.modifiers.new('ParticleSystem', 'PARTICLE_SYSTEM')
ob_3_064.location = (0.4876, 0.9609, 0.0)
ob_3_064.rotation_euler = (1.571, -2.071e-08, -2.769)
ob_3_064.scale = (0.947, 0.7087, 0.7087)
ob_3_064.visible_shadow = False
_m = ob_3_064.modifiers.new('ParticleSystem', 'PARTICLE_SYSTEM')
ob_3_065.location = (0.7771, 0.1289, 0.0)
ob_3_065.rotation_euler = (1.571, 2.24e-08, -0.538)
ob_3_065.scale = (0.947, 0.7087, 0.7087)
ob_3_065.visible_shadow = False
_m = ob_3_065.modifiers.new('ParticleSystem', 'PARTICLE_SYSTEM')
ob_3_066.location = (0.1581, -0.5156, 0.0)
ob_3_066.rotation_euler = (1.571, -2.953e-08, 0.04911)
ob_3_066.scale = (0.947, 0.7087, 0.7087)
ob_3_066.visible_shadow = False
_m = ob_3_066.modifiers.new('ParticleSystem', 'PARTICLE_SYSTEM')
ob_3_067.location = (0.8836, 0.1602, 0.0)
ob_3_067.rotation_euler = (1.571, -3.377e-08, 1.859)
ob_3_067.scale = (0.947, 0.7087, 0.7087)
ob_3_067.visible_shadow = False
_m = ob_3_067.modifiers.new('ParticleSystem', 'PARTICLE_SYSTEM')
ob_3_068.location = (0.03169, 0.1563, 0.0)
ob_3_068.rotation_euler = (1.571, -2.258e-08, -1.19)
ob_3_068.scale = (0.947, 0.7087, 0.7087)
ob_3_068.visible_shadow = False
_m = ob_3_068.modifiers.new('ParticleSystem', 'PARTICLE_SYSTEM')
ob_3_069.location = (0.9069, 0.457, 0.0)
ob_3_069.rotation_euler = (1.571, -8.7e-08, -1.717)
ob_3_069.scale = (0.947, 0.7087, 0.7087)
ob_3_069.visible_shadow = False
_m = ob_3_069.modifiers.new('ParticleSystem', 'PARTICLE_SYSTEM')
ob_3_070.location = (-0.4076, 0.752, 0.0)
ob_3_070.rotation_euler = (1.571, -3.769e-08, -0.9281)
ob_3_070.scale = (0.947, 0.7087, 0.7087)
ob_3_070.visible_shadow = False
_m = ob_3_070.modifiers.new('ParticleSystem', 'PARTICLE_SYSTEM')
ob_3_071.location = (-0.01823, -0.9062, 0.0)
ob_3_071.rotation_euler = (1.571, -5.375e-08, -2.855)
ob_3_071.scale = (0.947, 0.7087, 0.7087)
ob_3_071.visible_shadow = False
_m = ob_3_071.modifiers.new('ParticleSystem', 'PARTICLE_SYSTEM')
ob_3_072.location = (-0.7404, -0.8945, 0.0)
ob_3_072.rotation_euler = (1.571, -2.292e-08, -1.958)
ob_3_072.scale = (0.947, 0.7087, 0.7087)
ob_3_072.visible_shadow = False
_m = ob_3_072.modifiers.new('ParticleSystem', 'PARTICLE_SYSTEM')
ob_3_073.location = (0.1881, 0.6094, 0.0)
ob_3_073.rotation_euler = (1.571, 3.496e-08, -0.8554)
ob_3_073.scale = (0.947, 0.7087, 0.7087)
ob_3_073.visible_shadow = False
_m = ob_3_073.modifiers.new('ParticleSystem', 'PARTICLE_SYSTEM')
ob_3_074.location = (-0.0149, -0.7187, 0.0)
ob_3_074.rotation_euler = (1.571, -3.374e-08, 1.856)
ob_3_074.scale = (0.947, 0.7087, 0.7087)
ob_3_074.visible_shadow = False
_m = ob_3_074.modifiers.new('ParticleSystem', 'PARTICLE_SYSTEM')
ob_3_075.location = (-0.1181, 0.25, 0.0)
ob_3_075.rotation_euler = (1.571, -4.475e-08, -0.5921)
ob_3_075.scale = (0.947, 0.7087, 0.7087)
ob_3_075.visible_shadow = False
_m = ob_3_075.modifiers.new('ParticleSystem', 'PARTICLE_SYSTEM')
ob_3_076.location = (-0.2345, 0.9551, 0.0)
ob_3_076.rotation_euler = (1.571, -4.665e-09, -2.313)
ob_3_076.scale = (0.947, 0.7087, 0.7087)
ob_3_076.visible_shadow = False
_m = ob_3_076.modifiers.new('ParticleSystem', 'PARTICLE_SYSTEM')
ob_3_077.location = (0.6274, 0.3047, 0.0)
ob_3_077.rotation_euler = (1.571, 1.988e-08, -1.789)
ob_3_077.scale = (0.947, 0.7087, 0.7087)
ob_3_077.visible_shadow = False
_m = ob_3_077.modifiers.new('ParticleSystem', 'PARTICLE_SYSTEM')
ob_3_078.location = (-0.9234, -0.5742, 0.0)
ob_3_078.rotation_euler = (1.571, -8.881e-08, 0.7182)
ob_3_078.scale = (0.947, 0.7087, 0.7087)
ob_3_078.visible_shadow = False
_m = ob_3_078.modifiers.new('ParticleSystem', 'PARTICLE_SYSTEM')
ob_3_079.location = (0.634, 0.8047, 0.0)
ob_3_079.rotation_euler = (1.571, 4.301e-08, 1.071)
ob_3_079.scale = (0.947, 0.7087, 0.7087)
ob_3_079.visible_shadow = False
_m = ob_3_079.modifiers.new('ParticleSystem', 'PARTICLE_SYSTEM')
ob_3_080.location = (-0.2878, -0.9668, 0.0)
ob_3_080.rotation_euler = (1.571, -3.788e-08, -0.5516)
ob_3_080.scale = (0.947, 0.7087, 0.7087)
ob_3_080.visible_shadow = False
_m = ob_3_080.modifiers.new('ParticleSystem', 'PARTICLE_SYSTEM')
ob_3_081.location = (0.1715, -0.6406, 0.0)
ob_3_081.rotation_euler = (1.571, 4.451e-09, -2.549)
ob_3_081.scale = (0.947, 0.7087, 0.7087)
ob_3_081.visible_shadow = False
_m = ob_3_081.modifiers.new('ParticleSystem', 'PARTICLE_SYSTEM')
ob_3_082.location = (0.3312, -0.6172, 0.0)
ob_3_082.rotation_euler = (1.571, -1.407e-08, -1.334)
ob_3_082.scale = (0.947, 0.7087, 0.7087)
ob_3_082.visible_shadow = False
_m = ob_3_082.modifiers.new('ParticleSystem', 'PARTICLE_SYSTEM')
ob_3_083.location = (0.6207, -0.8828, 0.0)
ob_3_083.rotation_euler = (1.571, -6.664e-08, 1.318)
ob_3_083.scale = (0.947, 0.7087, 0.7087)
ob_3_083.visible_shadow = False
_m = ob_3_083.modifiers.new('ParticleSystem', 'PARTICLE_SYSTEM')
ob_3_084.location = (-0.6339, -0.9101, 0.0)
ob_3_084.rotation_euler = (1.571, -0.0, 2.101)
ob_3_084.scale = (0.947, 0.7087, 0.7087)
ob_3_084.visible_shadow = False
_m = ob_3_084.modifiers.new('ParticleSystem', 'PARTICLE_SYSTEM')
ob_3_085.location = (-0.2512, -0.2949, 0.0)
ob_3_085.rotation_euler = (1.571, -3.797e-09, -2.295)
ob_3_085.scale = (0.947, 0.7087, 0.7087)
ob_3_085.visible_shadow = False
_m = ob_3_085.modifiers.new('ParticleSystem', 'PARTICLE_SYSTEM')
ob_3_086.location = (-0.2778, -0.09179, 0.0)
ob_3_086.rotation_euler = (1.571, -4.433e-08, 1.108)
ob_3_086.scale = (0.947, 0.7087, 0.7087)
ob_3_086.visible_shadow = False
_m = ob_3_086.modifiers.new('ParticleSystem', 'PARTICLE_SYSTEM')
ob_3_087.location = (-0.09477, -0.625, 0.0)
ob_3_087.rotation_euler = (1.571, -0.0, 1.543)
ob_3_087.scale = (0.947, 0.7087, 0.7087)
ob_3_087.visible_shadow = False
_m = ob_3_087.modifiers.new('ParticleSystem', 'PARTICLE_SYSTEM')
ob_3_088.location = (-0.3011, 0.7832, 0.0)
ob_3_088.rotation_euler = (1.571, -4.285e-08, -0.5416)
ob_3_088.scale = (0.947, 0.7087, 0.7087)
ob_3_088.visible_shadow = False
_m = ob_3_088.modifiers.new('ParticleSystem', 'PARTICLE_SYSTEM')
ob_3_089.location = (-0.2013, 0.2676, 0.0)
ob_3_089.rotation_euler = (1.571, -7.708e-08, 2.308)
ob_3_089.scale = (0.947, 0.7087, 0.7087)
ob_3_089.visible_shadow = False
_m = ob_3_089.modifiers.new('ParticleSystem', 'PARTICLE_SYSTEM')
ob_3_090.location = (-0.7836, -0.2695, 0.0)
ob_3_090.rotation_euler = (1.571, -6.356e-08, -2.871)
ob_3_090.scale = (0.947, 0.7087, 0.7087)
ob_3_090.visible_shadow = False
_m = ob_3_090.modifiers.new('ParticleSystem', 'PARTICLE_SYSTEM')
ob_3_091.location = (-0.727, 0.793, 0.0)
ob_3_091.rotation_euler = (1.571, -0.0, -0.9354)
ob_3_091.scale = (0.947, 0.7087, 0.7087)
ob_3_091.visible_shadow = False
_m = ob_3_091.modifiers.new('ParticleSystem', 'PARTICLE_SYSTEM')
ob_3_092.location = (-0.8635, -0.1758, 0.0)
ob_3_092.rotation_euler = (1.571, -2.744e-08, -0.09817)
ob_3_092.scale = (0.947, 0.7087, 0.7087)
ob_3_092.visible_shadow = False
_m = ob_3_092.modifiers.new('ParticleSystem', 'PARTICLE_SYSTEM')
ob_3_093.location = (0.3578, -0.7734, 0.0)
ob_3_093.rotation_euler = (1.571, 4.324e-08, -2.064)
ob_3_093.scale = (0.947, 0.7087, 0.7087)
ob_3_093.visible_shadow = False
_m = ob_3_093.modifiers.new('ParticleSystem', 'PARTICLE_SYSTEM')
ob_3_094.location = (-0.02156, 0.09376, 0.0)
ob_3_094.rotation_euler = (1.571, 3.459e-08, -0.8456)
ob_3_094.scale = (0.947, 0.7087, 0.7087)
ob_3_094.visible_shadow = False
_m = ob_3_094.modifiers.new('ParticleSystem', 'PARTICLE_SYSTEM')
ob_3_095.location = (-0.3643, -0.7793, 0.0)
ob_3_095.rotation_euler = (1.571, 7.712e-09, 2.474)
ob_3_095.scale = (0.947, 0.7087, 0.7087)
ob_3_095.visible_shadow = False
_m = ob_3_095.modifiers.new('ParticleSystem', 'PARTICLE_SYSTEM')
ob_3_096.location = (-0.1247, -0.9375, 0.0)
ob_3_096.rotation_euler = (1.571, 2.427e-08, -1.448)
ob_3_096.scale = (0.947, 0.7087, 0.7087)
ob_3_096.visible_shadow = False
_m = ob_3_096.modifiers.new('ParticleSystem', 'PARTICLE_SYSTEM')
ob_3_097.location = (-0.07147, -0.875, 0.0)
ob_3_097.rotation_euler = (1.571, -4.091e-08, 0.4866)
ob_3_097.scale = (0.947, 0.7087, 0.7087)
ob_3_097.visible_shadow = False
_m = ob_3_097.modifiers.new('ParticleSystem', 'PARTICLE_SYSTEM')
ob_3_098.location = (-0.148, -0.6875, 0.0)
ob_3_098.rotation_euler = (1.571, -4.531e-08, 1.135)
ob_3_098.scale = (0.947, 0.7087, 0.7087)
ob_3_098.visible_shadow = False
_m = ob_3_098.modifiers.new('ParticleSystem', 'PARTICLE_SYSTEM')
ob_3_099.location = (-0.3743, 0.627, 0.0)
ob_3_099.rotation_euler = (1.571, -5.552e-08, 2.809)
ob_3_099.scale = (0.947, 0.7087, 0.7087)
ob_3_099.visible_shadow = False
_m = ob_3_099.modifiers.new('ParticleSystem', 'PARTICLE_SYSTEM')
ob_3_100.location = (-0.4409, 0.3145, 0.0)
ob_3_100.rotation_euler = (1.571, -7.27e-08, -0.8348)
ob_3_100.scale = (0.947, 0.7087, 0.7087)
ob_3_100.visible_shadow = False
_m = ob_3_100.modifiers.new('ParticleSystem', 'PARTICLE_SYSTEM')
ob_3_101.location = (-0.6072, -0.9726, 0.0)
ob_3_101.rotation_euler = (1.571, 1.749e-08, -1.841)
ob_3_101.scale = (0.947, 0.7087, 0.7087)
ob_3_101.visible_shadow = False
_m = ob_3_101.modifiers.new('ParticleSystem', 'PARTICLE_SYSTEM')
ob_3_102.location = (-0.3477, 0.4707, 0.0)
ob_3_102.rotation_euler = (1.571, -8.046e-08, -0.6055)
ob_3_102.scale = (0.947, 0.7087, 0.7087)
ob_3_102.visible_shadow = False
_m = ob_3_102.modifiers.new('ParticleSystem', 'PARTICLE_SYSTEM')
ob_3_103.location = (0.5442, -0.6016, 0.0)
ob_3_103.rotation_euler = (1.571, -8.285e-08, 1.921)
ob_3_103.scale = (0.947, 0.7087, 0.7087)
ob_3_103.visible_shadow = False
_m = ob_3_103.modifiers.new('ParticleSystem', 'PARTICLE_SYSTEM')
ob_3_104.location = (-0.3543, 0.7207, 0.0)
ob_3_104.rotation_euler = (1.571, -1.189e-07, -1.719)
ob_3_104.scale = (0.947, 0.7087, 0.7087)
ob_3_104.visible_shadow = False
_m = ob_3_104.modifiers.new('ParticleSystem', 'PARTICLE_SYSTEM')
ob_3_105.location = (-0.1913, -0.4824, 0.0)
ob_3_105.rotation_euler = (1.571, 7.957e-08, -2.059)
ob_3_105.scale = (0.947, 0.7087, 0.7087)
ob_3_105.visible_shadow = False
_m = ob_3_105.modifiers.new('ParticleSystem', 'PARTICLE_SYSTEM')
ob_3_106.location = (-0.2612, -0.8418, 0.0)
ob_3_106.rotation_euler = (1.571, -2.178e-08, -1.203)
ob_3_106.scale = (0.947, 0.7087, 0.7087)
ob_3_106.visible_shadow = False
_m = ob_3_106.modifiers.new('ParticleSystem', 'PARTICLE_SYSTEM')
ob_3_107.location = (0.7671, 0.8789, 0.0)
ob_3_107.rotation_euler = (1.571, -2.625e-08, 0.1707)
ob_3_107.scale = (0.947, 0.7087, 0.7087)
ob_3_107.visible_shadow = False
_m = ob_3_107.modifiers.new('ParticleSystem', 'PARTICLE_SYSTEM')
ob_3_108.location = (0.3844, -0.6484, 0.0)
ob_3_108.rotation_euler = (1.571, -3.396e-08, -1.268)
ob_3_108.scale = (0.947, 0.7087, 0.7087)
ob_3_108.visible_shadow = False
_m = ob_3_108.modifiers.new('ParticleSystem', 'PARTICLE_SYSTEM')
ob_3_109.location = (0.2846, -0.1797, 0.0)
ob_3_109.rotation_euler = (1.571, -3.353e-10, -2.221)
ob_3_109.scale = (0.947, 0.7087, 0.7087)
ob_3_109.visible_shadow = False
_m = ob_3_109.modifiers.new('ParticleSystem', 'PARTICLE_SYSTEM')
ob_3_110.location = (-0.2711, -0.3418, 0.0)
ob_3_110.rotation_euler = (1.571, -2.029e-08, 0.5471)
ob_3_110.scale = (0.947, 0.7087, 0.7087)
ob_3_110.visible_shadow = False
_m = ob_3_110.modifiers.new('ParticleSystem', 'PARTICLE_SYSTEM')
ob_3_111.location = (0.5076, 0.5859, 0.0)
ob_3_111.rotation_euler = (1.571, -4.027e-08, -0.5999)
ob_3_111.scale = (0.947, 0.7087, 0.7087)
ob_3_111.visible_shadow = False
_m = ob_3_111.modifiers.new('ParticleSystem', 'PARTICLE_SYSTEM')
ob_3_112.location = (-0.5607, 0.4961, 0.0)
ob_3_112.rotation_euler = (1.571, -4.146e-08, 2.78)
ob_3_112.scale = (0.947, 0.7087, 0.7087)
ob_3_112.visible_shadow = False
_m = ob_3_112.modifiers.new('ParticleSystem', 'PARTICLE_SYSTEM')
ob_3_113.location = (0.8936, 0.207, 0.0)
ob_3_113.rotation_euler = (1.571, -3.777e-08, -0.9193)
ob_3_113.scale = (0.947, 0.7087, 0.7087)
ob_3_113.visible_shadow = False
_m = ob_3_113.modifiers.new('ParticleSystem', 'PARTICLE_SYSTEM')
ob_3_114.location = (-0.361, 0.2207, 0.0)
ob_3_114.rotation_euler = (1.571, -2.102e-08, -0.1444)
ob_3_114.scale = (0.947, 0.7087, 0.7087)
ob_3_114.visible_shadow = False
_m = ob_3_114.modifiers.new('ParticleSystem', 'PARTICLE_SYSTEM')
ob_3_115.location = (-0.737, -0.707, 0.0)
ob_3_115.rotation_euler = (1.571, -4.034e-08, 0.5873)
ob_3_115.scale = (0.947, 0.7087, 0.7087)
ob_3_115.visible_shadow = False
_m = ob_3_115.modifiers.new('ParticleSystem', 'PARTICLE_SYSTEM')
ob_3_116.location = (0.08161, 0.5781, 0.0)
ob_3_116.rotation_euler = (1.571, 1.227e-08, 1.188)
ob_3_116.scale = (0.947, 0.7087, 0.7087)
ob_3_116.visible_shadow = False
_m = ob_3_116.modifiers.new('ParticleSystem', 'PARTICLE_SYSTEM')
ob_3_117.location = (0.9834, -0.3555, 0.0)
ob_3_117.rotation_euler = (1.571, 4.488e-08, 1.123)
ob_3_117.scale = (0.947, 0.7087, 0.7087)
ob_3_117.visible_shadow = False
_m = ob_3_117.modifiers.new('ParticleSystem', 'PARTICLE_SYSTEM')
ob_3_118.location = (0.7705, -0.3711, 0.0)
ob_3_118.rotation_euler = (1.571, -6.079e-08, 2.667)
ob_3_118.scale = (0.947, 0.7087, 0.7087)
ob_3_118.visible_shadow = False
_m = ob_3_118.modifiers.new('ParticleSystem', 'PARTICLE_SYSTEM')
ob_3_119.location = (0.9868, 0.6445, 0.0)
ob_3_119.rotation_euler = (1.571, 1.683e-08, -1.855)
ob_3_119.scale = (0.947, 0.7087, 0.7087)
ob_3_119.visible_shadow = False
_m = ob_3_119.modifiers.new('ParticleSystem', 'PARTICLE_SYSTEM')
ob_3_120.location = (-0.6372, 0.08985, 0.0)
ob_3_120.rotation_euler = (1.571, -0.0, 1.039)
ob_3_120.scale = (0.947, 0.7087, 0.7087)
ob_3_120.visible_shadow = False
_m = ob_3_120.modifiers.new('ParticleSystem', 'PARTICLE_SYSTEM')
ob_3_121.location = (-0.8901, -0.3008, 0.0)
ob_3_121.rotation_euler = (1.571, -8.258e-08, -1.209)
ob_3_121.scale = (0.947, 0.7087, 0.7087)
ob_3_121.visible_shadow = False
_m = ob_3_121.modifiers.new('ParticleSystem', 'PARTICLE_SYSTEM')
ob_3_122.location = (-0.1547, -0.06249, 0.0)
ob_3_122.rotation_euler = (1.571, -3.158e-08, 3.058)
ob_3_122.scale = (0.947, 0.7087, 0.7087)
ob_3_122.visible_shadow = False
_m = ob_3_122.modifiers.new('ParticleSystem', 'PARTICLE_SYSTEM')
ob_3_123.location = (0.4943, 0.3359, 0.0)
ob_3_123.rotation_euler = (1.571, -7.924e-08, 1.07)
ob_3_123.scale = (0.947, 0.7087, 0.7087)
ob_3_123.visible_shadow = False
_m = ob_3_123.modifiers.new('ParticleSystem', 'PARTICLE_SYSTEM')
ob_3_124.location = (-0.7204, 0.543, 0.0)
ob_3_124.rotation_euler = (1.571, 8.37e-09, -1.105)
ob_3_124.scale = (0.947, 0.7087, 0.7087)
ob_3_124.visible_shadow = False
_m = ob_3_124.modifiers.new('ParticleSystem', 'PARTICLE_SYSTEM')
ob_3_125.location = (-0.97, -0.1367, 0.0)
ob_3_125.rotation_euler = (1.571, -7.819e-08, -0.766)
ob_3_125.scale = (0.947, 0.7087, 0.7087)
ob_3_125.visible_shadow = False
_m = ob_3_125.modifiers.new('ParticleSystem', 'PARTICLE_SYSTEM')
ob_3_126.location = (-0.05816, 0.7188, 0.0)
ob_3_126.rotation_euler = (1.571, -4.621e-08, 2.763)
ob_3_126.scale = (0.947, 0.7087, 0.7087)
ob_3_126.visible_shadow = False
_m = ob_3_126.modifiers.new('ParticleSystem', 'PARTICLE_SYSTEM')
ob_3_127.location = (0.5874, 0.4922, 0.0)
ob_3_127.rotation_euler = (1.571, -6.828e-08, -1.253)
ob_3_127.scale = (0.947, 0.7087, 0.7087)
ob_3_127.visible_shadow = False
_m = ob_3_127.modifiers.new('ParticleSystem', 'PARTICLE_SYSTEM')
ob_3_128.location = (0.837, -0.7148, 0.0)
ob_3_128.rotation_euler = (1.571, -3.468e-08, 1.933)
ob_3_128.scale = (0.947, 0.7087, 0.7087)
ob_3_128.visible_shadow = False
_m = ob_3_128.modifiers.new('ParticleSystem', 'PARTICLE_SYSTEM')
ob_3_129.location = (0.1814, 0.8594, 0.0)
ob_3_129.rotation_euler = (1.571, -3.677e-08, -0.1502)
ob_3_129.scale = (0.947, 0.7087, 0.7087)
ob_3_129.visible_shadow = False
_m = ob_3_129.modifiers.new('ParticleSystem', 'PARTICLE_SYSTEM')
ob_3_130.location = (-0.7071, 0.418, 0.0)
ob_3_130.rotation_euler = (1.571, -2.474e-08, -2.745)
ob_3_130.scale = (0.947, 0.7087, 0.7087)
ob_3_130.visible_shadow = False
_m = ob_3_130.modifiers.new('ParticleSystem', 'PARTICLE_SYSTEM')
ob_3_131.location = (0.4044, 0.1016, 0.0)
ob_3_131.rotation_euler = (1.571, -6.955e-08, 0.7328)
ob_3_131.scale = (0.947, 0.7087, 0.7087)
ob_3_131.visible_shadow = False
_m = ob_3_131.modifiers.new('ParticleSystem', 'PARTICLE_SYSTEM')
ob_3_132.location = (-0.5706, -0.2539, 0.0)
ob_3_132.rotation_euler = (1.571, -3.734e-08, 0.3471)
ob_3_132.scale = (0.947, 0.7087, 0.7087)
ob_3_132.visible_shadow = False
_m = ob_3_132.modifiers.new('ParticleSystem', 'PARTICLE_SYSTEM')
ob_3_133.location = (-0.5141, 0.8086, 0.0)
ob_3_133.rotation_euler = (1.571, -3.461e-08, 1.927)
ob_3_133.scale = (0.947, 0.7087, 0.7087)
ob_3_133.visible_shadow = False
_m = ob_3_133.modifiers.new('ParticleSystem', 'PARTICLE_SYSTEM')
ob_3_134.location = (0.5342, 0.5234, 0.0)
ob_3_134.rotation_euler = (1.571, -8.735e-09, -2.975)
ob_3_134.scale = (0.947, 0.7087, 0.7087)
ob_3_134.visible_shadow = False
_m = ob_3_134.modifiers.new('ParticleSystem', 'PARTICLE_SYSTEM')
ob_3_135.location = (0.258, -0.3047, 0.0)
ob_3_135.rotation_euler = (1.571, -9.583e-08, 1.209)
ob_3_135.scale = (0.947, 0.7087, 0.7087)
ob_3_135.visible_shadow = False
_m = ob_3_135.modifiers.new('ParticleSystem', 'PARTICLE_SYSTEM')
ob_3_136.location = (-0.8602, 0.8242, 0.0)
ob_3_136.rotation_euler = (1.571, -3.115e-08, -0.3426)
ob_3_136.scale = (0.947, 0.7087, 0.7087)
ob_3_136.visible_shadow = False
_m = ob_3_136.modifiers.new('ParticleSystem', 'PARTICLE_SYSTEM')
ob_3_137.location = (-0.2445, -0.5449, 0.0)
ob_3_137.rotation_euler = (1.571, -8.315e-09, 0.2983)
ob_3_137.scale = (0.947, 0.7087, 0.7087)
ob_3_137.visible_shadow = False
_m = ob_3_137.modifiers.new('ParticleSystem', 'PARTICLE_SYSTEM')
ob_3_138.location = (-0.6805, 0.2149, 0.0)
ob_3_138.rotation_euler = (1.571, -3.909e-08, 2.375)
ob_3_138.scale = (0.947, 0.7087, 0.7087)
ob_3_138.visible_shadow = False
_m = ob_3_138.modifiers.new('ParticleSystem', 'PARTICLE_SYSTEM')
ob_3_139.location = (-0.4775, 0.1836, 0.0)
ob_3_139.rotation_euler = (1.571, -7.757e-08, -2.135)
ob_3_139.scale = (0.947, 0.7087, 0.7087)
ob_3_139.visible_shadow = False
_m = ob_3_139.modifiers.new('ParticleSystem', 'PARTICLE_SYSTEM')
ob_3_140.location = (0.5841, -0.5078, 0.0)
ob_3_140.rotation_euler = (1.571, -1.995e-08, -2.486)
ob_3_140.scale = (0.947, 0.7087, 0.7087)
ob_3_140.visible_shadow = False
_m = ob_3_140.modifiers.new('ParticleSystem', 'PARTICLE_SYSTEM')
ob_3_141.location = (-0.4275, 0.5645, 0.0)
ob_3_141.rotation_euler = (1.571, 3.076e-08, -2.394)
ob_3_141.scale = (0.947, 0.7087, 0.7087)
ob_3_141.visible_shadow = False
_m = ob_3_141.modifiers.new('ParticleSystem', 'PARTICLE_SYSTEM')
ob_3_142.location = (-0.5008, -0.9414, 0.0)
ob_3_142.rotation_euler = (1.571, -6.01e-08, -0.4558)
ob_3_142.scale = (0.947, 0.7087, 0.7087)
ob_3_142.visible_shadow = False
_m = ob_3_142.modifiers.new('ParticleSystem', 'PARTICLE_SYSTEM')
ob_3_143.location = (0.644, 0.0547, 0.0)
ob_3_143.rotation_euler = (1.571, -3.755e-08, -0.9298)
ob_3_143.scale = (0.947, 0.7087, 0.7087)
ob_3_143.visible_shadow = False
_m = ob_3_143.modifiers.new('ParticleSystem', 'PARTICLE_SYSTEM')
ob_3_144.location = (-0.1613, -0.5625, 0.0)
ob_3_144.rotation_euler = (1.571, -8.788e-08, 2.456)
ob_3_144.scale = (0.947, 0.7087, 0.7087)
ob_3_144.visible_shadow = False
_m = ob_3_144.modifiers.new('ParticleSystem', 'PARTICLE_SYSTEM')
ob_3_145.location = (-0.4575, -0.5605, 0.0)
ob_3_145.rotation_euler = (1.571, -3.424e-08, 3.097)
ob_3_145.scale = (0.947, 0.7087, 0.7087)
ob_3_145.visible_shadow = False
_m = ob_3_145.modifiers.new('ParticleSystem', 'PARTICLE_SYSTEM')
ob_3_146.location = (0.6107, -0.3828, 0.0)
ob_3_146.rotation_euler = (1.571, 1.258e-08, 1.946)
ob_3_146.scale = (0.947, 0.7087, 0.7087)
ob_3_146.visible_shadow = False
_m = ob_3_146.modifiers.new('ParticleSystem', 'PARTICLE_SYSTEM')
ob_3_147.location = (-0.138, 0.8125, 0.0)
ob_3_147.rotation_euler = (1.571, -3.687e-08, -3.096)
ob_3_147.scale = (0.947, 0.7087, 0.7087)
ob_3_147.visible_shadow = False
_m = ob_3_147.modifiers.new('ParticleSystem', 'PARTICLE_SYSTEM')
ob_3_148.location = (-0.7104, -0.582, 0.0)
ob_3_148.rotation_euler = (1.571, -4.117e-08, 2.121)
ob_3_148.scale = (0.947, 0.7087, 0.7087)
ob_3_148.visible_shadow = False
_m = ob_3_148.modifiers.new('ParticleSystem', 'PARTICLE_SYSTEM')
ob_3_149.location = (-0.3077, 0.2832, 0.0)
ob_3_149.rotation_euler = (1.571, -7.177e-08, 2.337)
ob_3_149.scale = (0.947, 0.7087, 0.7087)
ob_3_149.visible_shadow = False
_m = ob_3_149.modifiers.new('ParticleSystem', 'PARTICLE_SYSTEM')
ob_3_150.location = (0.3711, -0.5234, 0.0)
ob_3_150.rotation_euler = (1.571, -3.724e-08, -0.975)
ob_3_150.scale = (0.947, 0.7087, 0.7087)
ob_3_150.visible_shadow = False
_m = ob_3_150.modifiers.new('ParticleSystem', 'PARTICLE_SYSTEM')
ob_3_151.location = (-0.3909, -0.623, 0.0)
ob_3_151.rotation_euler = (1.571, -2.822e-08, -2.049)
ob_3_151.scale = (0.947, 0.7087, 0.7087)
ob_3_151.visible_shadow = False
_m = ob_3_151.modifiers.new('ParticleSystem', 'PARTICLE_SYSTEM')
ob_3_152.location = (0.7272, -0.9336, 0.0)
ob_3_152.rotation_euler = (1.571, -0.0, 1.82)
ob_3_152.scale = (0.947, 0.7087, 0.7087)
ob_3_152.visible_shadow = False
_m = ob_3_152.modifiers.new('ParticleSystem', 'PARTICLE_SYSTEM')
ob_3_153.location = (0.7472, 0.5039, 0.0)
ob_3_153.rotation_euler = (1.571, -0.0, -1.949)
ob_3_153.scale = (0.947, 0.7087, 0.7087)
ob_3_153.visible_shadow = False
_m = ob_3_153.modifiers.new('ParticleSystem', 'PARTICLE_SYSTEM')
ob_3_154.location = (-0.4941, 0.4336, 0.0)
ob_3_154.rotation_euler = (1.571, -0.0, -0.8175)
ob_3_154.scale = (0.947, 0.7087, 0.7087)
ob_3_154.visible_shadow = False
_m = ob_3_154.modifiers.new('ParticleSystem', 'PARTICLE_SYSTEM')
ob_3_155.location = (-0.6472, 0.8399, 0.0)
ob_3_155.rotation_euler = (1.571, 4.168e-08, 1.034)
ob_3_155.scale = (0.947, 0.7087, 0.7087)
ob_3_155.visible_shadow = False
_m = ob_3_155.modifiers.new('ParticleSystem', 'PARTICLE_SYSTEM')
ob_3_156.location = (0.9601, 0.5195, 0.0)
ob_3_156.rotation_euler = (1.571, -1.996e-08, -2.489)
ob_3_156.scale = (0.947, 0.7087, 0.7087)
ob_3_156.visible_shadow = False
_m = ob_3_156.modifiers.new('ParticleSystem', 'PARTICLE_SYSTEM')
ob_3_157.location = (0.7605, 0.3789, 0.0)
ob_3_157.rotation_euler = (1.571, -0.0, 1.119)
ob_3_157.scale = (0.947, 0.7087, 0.7087)
ob_3_157.visible_shadow = False
_m = ob_3_157.modifiers.new('ParticleSystem', 'PARTICLE_SYSTEM')
ob_3_158.location = (-0.02488, 0.5938, 0.0)
ob_3_158.rotation_euler = (1.571, -3.126e-08, 0.2995)
ob_3_158.scale = (0.947, 0.7087, 0.7087)
ob_3_158.visible_shadow = False
_m = ob_3_158.modifiers.new('ParticleSystem', 'PARTICLE_SYSTEM')
ob_3_159.location = (0.045, -0.2969, 0.0)
ob_3_159.rotation_euler = (1.571, -0.0, -1.142)
ob_3_159.scale = (0.947, 0.7087, 0.7087)
ob_3_159.visible_shadow = False
_m = ob_3_159.modifiers.new('ParticleSystem', 'PARTICLE_SYSTEM')
ob_3_160.location = (-0.6538, 0.3399, 0.0)
ob_3_160.rotation_euler = (1.571, -0.0, 0.8202)
ob_3_160.scale = (0.947, 0.7087, 0.7087)
ob_3_160.visible_shadow = False
_m = ob_3_160.modifiers.new('ParticleSystem', 'PARTICLE_SYSTEM')
ob_3_161.location = (0.421, 0.7891, 0.0)
ob_3_161.rotation_euler = (1.571, -8.084e-08, 2.007)
ob_3_161.scale = (0.947, 0.7087, 0.7087)
ob_3_161.visible_shadow = False
_m = ob_3_161.modifiers.new('ParticleSystem', 'PARTICLE_SYSTEM')
ob_3_162.location = (0.9668, -0.9805, 0.0)
ob_3_162.rotation_euler = (1.571, -2.512e-08, 2.536)
ob_3_162.scale = (0.947, 0.7087, 0.7087)
ob_3_162.visible_shadow = False
_m = ob_3_162.modifiers.new('ParticleSystem', 'PARTICLE_SYSTEM')
ob_3_163.location = (0.6706, 0.1797, 0.0)
ob_3_163.rotation_euler = (1.571, -2.087e-08, 0.2782)
ob_3_163.scale = (0.947, 0.7087, 0.7087)
ob_3_163.visible_shadow = False
_m = ob_3_163.modifiers.new('ParticleSystem', 'PARTICLE_SYSTEM')
ob_3_164.location = (-0.03487, -0.1562, 0.0)
ob_3_164.rotation_euler = (1.571, -3.211e-08, 2.91)
ob_3_164.scale = (0.947, 0.7087, 0.7087)
ob_3_164.visible_shadow = False
_m = ob_3_164.modifiers.new('ParticleSystem', 'PARTICLE_SYSTEM')
ob_3_165.location = (0.8969, -0.293, 0.0)
ob_3_165.rotation_euler = (1.571, -3.916e-08, -2.697)
ob_3_165.scale = (0.947, 0.7087, 0.7087)
ob_3_165.visible_shadow = False
_m = ob_3_165.modifiers.new('ParticleSystem', 'PARTICLE_SYSTEM')
ob_3_166.location = (0.01172, -0.5937, 0.0)
ob_3_166.rotation_euler = (1.571, -7.442e-09, 2.293)
ob_3_166.scale = (0.947, 0.7087, 0.7087)
ob_3_166.visible_shadow = False
_m = ob_3_166.modifiers.new('ParticleSystem', 'PARTICLE_SYSTEM')
ob_3_167.location = (-0.6139, 0.5274, 0.0)
ob_3_167.rotation_euler = (1.571, -4.218e-08, -0.2576)
ob_3_167.scale = (0.947, 0.7087, 0.7087)
ob_3_167.visible_shadow = False
_m = ob_3_167.modifiers.new('ParticleSystem', 'PARTICLE_SYSTEM')
ob_3_168.location = (-0.9833, -0.01171, 0.0)
ob_3_168.rotation_euler = (1.571, -3.287e-08, 1.353)
ob_3_168.scale = (0.947, 0.7087, 0.7087)
ob_3_168.visible_shadow = False
_m = ob_3_168.modifiers.new('ParticleSystem', 'PARTICLE_SYSTEM')
ob_3_169.location = (-0.9267, -0.9492, 0.0)
ob_3_169.rotation_euler = (1.571, 1.649e-08, 1.279)
ob_3_169.scale = (0.947, 0.7087, 0.7087)
ob_3_169.visible_shadow = False
_m = ob_3_169.modifiers.new('ParticleSystem', 'PARTICLE_SYSTEM')
ob_3_170.location = (0.1948, -0.8906, 0.0)
ob_3_170.rotation_euler = (1.571, -0.0, 2.256)
ob_3_170.scale = (0.947, 0.7087, 0.7087)
ob_3_170.visible_shadow = False
_m = ob_3_170.modifiers.new('ParticleSystem', 'PARTICLE_SYSTEM')
ob_3_171.location = (0.5575, -0.3516, 0.0)
ob_3_171.rotation_euler = (1.571, -8.039e-08, -1.116)
ob_3_171.scale = (0.947, 0.7087, 0.7087)
ob_3_171.visible_shadow = False
_m = ob_3_171.modifiers.new('ParticleSystem', 'PARTICLE_SYSTEM')
ob_3_172.location = (-0.1979, -0.2324, 0.0)
ob_3_172.rotation_euler = (1.571, -8.045e-08, 1.119)
ob_3_172.scale = (0.947, 0.7087, 0.7087)
ob_3_172.visible_shadow = False
_m = ob_3_172.modifiers.new('ParticleSystem', 'PARTICLE_SYSTEM')
ob_3_173.location = (0.9435, -0.7305, 0.0)
ob_3_173.rotation_euler = (1.571, -6.026e-08, 1.593)
ob_3_173.scale = (0.947, 0.7087, 0.7087)
ob_3_173.visible_shadow = False
_m = ob_3_173.modifiers.new('ParticleSystem', 'PARTICLE_SYSTEM')
ob_3_174.location = (-0.9201, 0.4258, 0.0)
ob_3_174.rotation_euler = (1.571, -5.915e-08, -2.42)
ob_3_174.scale = (0.947, 0.7087, 0.7087)
ob_3_174.visible_shadow = False
_m = ob_3_174.modifiers.new('ParticleSystem', 'PARTICLE_SYSTEM')
ob_3_175.location = (0.4177, -0.2109, 0.0)
ob_3_175.rotation_euler = (1.571, -3.963e-08, 2.447)
ob_3_175.scale = (0.947, 0.7087, 0.7087)
ob_3_175.visible_shadow = False
_m = ob_3_175.modifiers.new('ParticleSystem', 'PARTICLE_SYSTEM')
ob_3_176.location = (-0.4542, 0.4395, 0.0)
ob_3_176.rotation_euler = (1.571, -3.139e-08, -0.7631)
ob_3_176.scale = (0.947, 0.7087, 0.7087)
ob_3_176.visible_shadow = False
_m = ob_3_176.modifiers.new('ParticleSystem', 'PARTICLE_SYSTEM')
ob_3_177.location = (0.02836, 0.6563, 0.0)
ob_3_177.rotation_euler = (1.571, 1.513e-08, -1.892)
ob_3_177.scale = (0.947, 0.7087, 0.7087)
ob_3_177.visible_shadow = False
_m = ob_3_177.modifiers.new('ParticleSystem', 'PARTICLE_SYSTEM')
ob_3_178.location = (-0.5207, 0.3086, 0.0)
ob_3_178.rotation_euler = (1.571, -4.045e-08, 0.5692)
ob_3_178.scale = (0.947, 0.7087, 0.7087)
ob_3_178.visible_shadow = False
_m = ob_3_178.modifiers.new('ParticleSystem', 'PARTICLE_SYSTEM')
ob_3_179.location = (-0.7936, -0.8633, 0.0)
ob_3_179.rotation_euler = (1.571, -3.467e-08, 0.3309)
ob_3_179.scale = (0.947, 0.7087, 0.7087)
ob_3_179.visible_shadow = False
_m = ob_3_179.modifiers.new('ParticleSystem', 'PARTICLE_SYSTEM')
ob_3_180.location = (0.5109, 0.08595, 0.0)
ob_3_180.rotation_euler = (1.571, -0.0, 1.975)
ob_3_180.scale = (0.947, 0.7087, 0.7087)
ob_3_180.visible_shadow = False
_m = ob_3_180.modifiers.new('ParticleSystem', 'PARTICLE_SYSTEM')
ob_3_181.location = (0.7971, -0.5273, 0.0)
ob_3_181.rotation_euler = (1.571, -7.459e-08, 2.173)
ob_3_181.scale = (0.947, 0.7087, 0.7087)
ob_3_181.visible_shadow = False
_m = ob_3_181.modifiers.new('ParticleSystem', 'PARTICLE_SYSTEM')
ob_3_182.location = (0.9402, -0.918, 0.0)
ob_3_182.rotation_euler = (1.571, -3.366e-08, 3.093)
ob_3_182.scale = (0.947, 0.7087, 0.7087)
ob_3_182.visible_shadow = False
_m = ob_3_182.modifiers.new('ParticleSystem', 'PARTICLE_SYSTEM')
ob_3_183.location = (0.9568, -0.4805, 0.0)
ob_3_183.rotation_euler = (1.571, -3.022e-08, -2.408)
ob_3_183.scale = (0.947, 0.7087, 0.7087)
ob_3_183.visible_shadow = False
_m = ob_3_183.modifiers.new('ParticleSystem', 'PARTICLE_SYSTEM')
ob_3_184.location = (0.3046, -0.7422, 0.0)
ob_3_184.rotation_euler = (1.571, -4.181e-08, 2.889)
ob_3_184.scale = (0.947, 0.7087, 0.7087)
ob_3_184.visible_shadow = False
_m = ob_3_184.modifiers.new('ParticleSystem', 'PARTICLE_SYSTEM')
ob_3_185.location = (-0.4242, 0.06446, 0.0)
ob_3_185.rotation_euler = (1.571, -4.101e-08, -2.677)
ob_3_185.scale = (0.947, 0.7087, 0.7087)
ob_3_185.visible_shadow = False
_m = ob_3_185.modifiers.new('ParticleSystem', 'PARTICLE_SYSTEM')
ob_3_186.location = (-0.3676, -0.873, 0.0)
ob_3_186.rotation_euler = (1.571, -6.188e-08, -2.73)
ob_3_186.scale = (0.947, 0.7087, 0.7087)
ob_3_186.visible_shadow = False
_m = ob_3_186.modifiers.new('ParticleSystem', 'PARTICLE_SYSTEM')
ob_3_187.location = (-0.06815, -0.7812, 0.0)
ob_3_187.rotation_euler = (1.571, -5.236e-08, -2.919)
ob_3_187.scale = (0.947, 0.7087, 0.7087)
ob_3_187.visible_shadow = False
_m = ob_3_187.modifiers.new('ParticleSystem', 'PARTICLE_SYSTEM')
ob_3_188.location = (0.5508, -0.1016, 0.0)
ob_3_188.rotation_euler = (1.571, -3.391e-08, -1.87)
ob_3_188.scale = (0.947, 0.7087, 0.7087)
ob_3_188.visible_shadow = False
_m = ob_3_188.modifiers.new('ParticleSystem', 'PARTICLE_SYSTEM')
ob_3_189.location = (0.9335, 0.582, 0.0)
ob_3_189.rotation_euler = (1.571, -4.161e-08, -2.822)
ob_3_189.scale = (0.947, 0.7087, 0.7087)
ob_3_189.visible_shadow = False
_m = ob_3_189.modifiers.new('ParticleSystem', 'PARTICLE_SYSTEM')
ob_3_190.location = (0.6141, 0.6172, 0.0)
ob_3_190.rotation_euler = (1.571, -3.039e-08, -0.1517)
ob_3_190.scale = (0.947, 0.7087, 0.7087)
ob_3_190.visible_shadow = False
_m = ob_3_190.modifiers.new('ParticleSystem', 'PARTICLE_SYSTEM')
ob_3_191.location = (-0.3876, 0.377, 0.0)
ob_3_191.rotation_euler = (1.571, -5.6e-08, -1.931)
ob_3_191.scale = (0.947, 0.7087, 0.7087)
ob_3_191.visible_shadow = False
_m = ob_3_191.modifiers.new('ParticleSystem', 'PARTICLE_SYSTEM')
ob_3_192.location = (-0.08811, -0.125, 0.0)
ob_3_192.rotation_euler = (1.571, -3.737e-08, -2.18)
ob_3_192.scale = (0.947, 0.7087, 0.7087)
ob_3_192.visible_shadow = False
_m = ob_3_192.modifiers.new('ParticleSystem', 'PARTICLE_SYSTEM')
ob_3_193.location = (0.07162, -0.1719, 0.0)
ob_3_193.rotation_euler = (1.571, -5.986e-08, 1.579)
ob_3_193.scale = (0.947, 0.7087, 0.7087)
ob_3_193.visible_shadow = False
_m = ob_3_193.modifiers.new('ParticleSystem', 'PARTICLE_SYSTEM')
ob_3_194.location = (-0.008245, -0.2187, 0.0)
ob_3_194.rotation_euler = (1.571, -8.721e-08, -0.6629)
ob_3_194.scale = (0.947, 0.7087, 0.7087)
ob_3_194.visible_shadow = False
_m = ob_3_194.modifiers.new('ParticleSystem', 'PARTICLE_SYSTEM')
ob_3_195.location = (-0.9533, -0.8867, 0.0)
ob_3_195.rotation_euler = (1.571, -8.724e-08, 0.6639)
ob_3_195.scale = (0.947, 0.7087, 0.7087)
ob_3_195.visible_shadow = False
_m = ob_3_195.modifiers.new('ParticleSystem', 'PARTICLE_SYSTEM')
ob_3_196.location = (0.8004, 0.4727, 0.0)
ob_3_196.rotation_euler = (1.571, -1.116e-08, 0.69)
ob_3_196.scale = (0.947, 0.7087, 0.7087)
ob_3_196.visible_shadow = False
_m = ob_3_196.modifiers.new('ParticleSystem', 'PARTICLE_SYSTEM')
ob_3_197.location = (0.2413, 0.6719, 0.0)
ob_3_197.rotation_euler = (1.571, -6.924e-08, -1.928)
ob_3_197.scale = (0.947, 0.7087, 0.7087)
ob_3_197.visible_shadow = False
_m = ob_3_197.modifiers.new('ParticleSystem', 'PARTICLE_SYSTEM')
ob_3_198.location = (0.3977, -0.3984, 0.0)
ob_3_198.rotation_euler = (1.571, -5.345e-08, -0.6452)
ob_3_198.scale = (0.947, 0.7087, 0.7087)
ob_3_198.visible_shadow = False
_m = ob_3_198.modifiers.new('ParticleSystem', 'PARTICLE_SYSTEM')
ob_3_199.location = (-0.564, -0.5039, 0.0)
ob_3_199.rotation_euler = (1.571, -3.911e-08, -0.7635)
ob_3_199.scale = (0.947, 0.7087, 0.7087)
ob_3_199.visible_shadow = False
_m = ob_3_199.modifiers.new('ParticleSystem', 'PARTICLE_SYSTEM')
ob_3_200.location = (-0.08146, -0.375, 0.0)
ob_3_200.rotation_euler = (1.571, -1.99e-08, -0.6711)
ob_3_200.scale = (0.947, 0.7087, 0.7087)
ob_3_200.visible_shadow = False
_m = ob_3_200.modifiers.new('ParticleSystem', 'PARTICLE_SYSTEM')
ob_3_201.location = (0.9302, -0.418, 0.0)
ob_3_201.rotation_euler = (1.571, -3.257e-08, -3.102)
ob_3_201.scale = (0.947, 0.7087, 0.7087)
ob_3_201.visible_shadow = False
_m = ob_3_201.modifiers.new('ParticleSystem', 'PARTICLE_SYSTEM')
ob_3_202.location = (-0.5074, 0.5586, 0.0)
ob_3_202.rotation_euler = (1.571, -7.128e-08, 2.353)
ob_3_202.scale = (0.947, 0.7087, 0.7087)
ob_3_202.visible_shadow = False
_m = ob_3_202.modifiers.new('ParticleSystem', 'PARTICLE_SYSTEM')
ob_3_203.location = (0.6007, 0.3672, 0.0)
ob_3_203.rotation_euler = (1.571, -6.998e-08, -2.395)
ob_3_203.scale = (0.947, 0.7087, 0.7087)
ob_3_203.visible_shadow = False
_m = ob_3_203.modifiers.new('ParticleSystem', 'PARTICLE_SYSTEM')
ob_3_204.location = (-0.9134, 0.9258, 0.0)
ob_3_204.rotation_euler = (1.571, -0.0, -0.8737)
ob_3_204.scale = (0.947, 0.7087, 0.7087)
ob_3_204.visible_shadow = False
_m = ob_3_204.modifiers.new('ParticleSystem', 'PARTICLE_SYSTEM')
ob_3_205.location = (0.664, -0.3203, 0.0)
ob_3_205.rotation_euler = (1.571, -4.452e-08, 1.113)
ob_3_205.scale = (0.947, 0.7087, 0.7087)
ob_3_205.visible_shadow = False
_m = ob_3_205.modifiers.new('ParticleSystem', 'PARTICLE_SYSTEM')
ob_3_206.location = (0.6074, 0.8672, 0.0)
ob_3_206.rotation_euler = (1.571, -3.423e-08, 0.0588)
ob_3_206.scale = (0.947, 0.7087, 0.7087)
ob_3_206.visible_shadow = False
_m = ob_3_206.modifiers.new('ParticleSystem', 'PARTICLE_SYSTEM')
ob_3_207.location = (-0.93, 0.05079, 0.0)
ob_3_207.rotation_euler = (1.571, -4.02e-08, -2.532)
ob_3_207.scale = (0.947, 0.7087, 0.7087)
ob_3_207.visible_shadow = False
_m = ob_3_207.modifiers.new('ParticleSystem', 'PARTICLE_SYSTEM')
ob_3_208.location = (0.1116, 0.01564, 0.0)
ob_3_208.rotation_euler = (1.571, -4.092e-08, -2.657)
ob_3_208.scale = (0.947, 0.7087, 0.7087)
ob_3_208.visible_shadow = False
_m = ob_3_208.modifiers.new('ParticleSystem', 'PARTICLE_SYSTEM')
ob_3_209.location = (-0.7903, -0.7695, 0.0)
ob_3_209.rotation_euler = (1.571, -7.33e-08, 2.109)
ob_3_209.scale = (0.947, 0.7087, 0.7087)
ob_3_209.visible_shadow = False
_m = ob_3_209.modifiers.new('ParticleSystem', 'PARTICLE_SYSTEM')
ob_3_210.location = (0.07828, -0.4219, 0.0)
ob_3_210.rotation_euler = (1.571, -2.437e-08, -1.159)
ob_3_210.scale = (0.947, 0.7087, 0.7087)
ob_3_210.visible_shadow = False
_m = ob_3_210.modifiers.new('ParticleSystem', 'PARTICLE_SYSTEM')
ob_3_211.location = (0.5542, 0.8984, 0.0)
ob_3_211.rotation_euler = (1.571, -1.127e-07, 2.234)
ob_3_211.scale = (0.947, 0.7087, 0.7087)
ob_3_211.visible_shadow = False
_m = ob_3_211.modifiers.new('ParticleSystem', 'PARTICLE_SYSTEM')
ob_3_212.location = (-0.747, 0.6055, 0.0)
ob_3_212.rotation_euler = (1.571, -1.377e-08, -1.339)
ob_3_212.scale = (0.947, 0.7087, 0.7087)
ob_3_212.visible_shadow = False
_m = ob_3_212.modifiers.new('ParticleSystem', 'PARTICLE_SYSTEM')
ob_3_213.location = (0.5774, -0.2578, 0.0)
ob_3_213.rotation_euler = (1.571, -5.044e-08, 1.283)
ob_3_213.scale = (0.947, 0.7087, 0.7087)
ob_3_213.visible_shadow = False
_m = ob_3_213.modifiers.new('ParticleSystem', 'PARTICLE_SYSTEM')
ob_3_214.location = (-0.3943, -0.998, 0.0)
ob_3_214.rotation_euler = (1.571, -3.653e-08, -2.097)
ob_3_214.scale = (0.947, 0.7087, 0.7087)
ob_3_214.visible_shadow = False
_m = ob_3_214.modifiers.new('ParticleSystem', 'PARTICLE_SYSTEM')
ob_3_215.location = (-0.331, -0.1543, 0.0)
ob_3_215.rotation_euler = (1.571, -1.192e-07, 1.537)
ob_3_215.scale = (0.947, 0.7087, 0.7087)
ob_3_215.visible_shadow = False
_m = ob_3_215.modifiers.new('ParticleSystem', 'PARTICLE_SYSTEM')
ob_3_216.location = (0.9801, 0.8945, 0.0)
ob_3_216.rotation_euler = (1.571, 3.547e-08, -0.8687)
ob_3_216.scale = (0.947, 0.7087, 0.7087)
ob_3_216.visible_shadow = False
_m = ob_3_216.modifiers.new('ParticleSystem', 'PARTICLE_SYSTEM')
ob_3_217.location = (0.1515, -0.2656, 0.0)
ob_3_217.rotation_euler = (1.571, -8.676e-08, 1.412)
ob_3_217.scale = (0.947, 0.7087, 0.7087)
ob_3_217.visible_shadow = False
_m = ob_3_217.modifiers.new('ParticleSystem', 'PARTICLE_SYSTEM')
ob_3_218.location = (-0.1946, 0.7676, 0.0)
ob_3_218.rotation_euler = (1.571, -2.066e-08, -2.743)
ob_3_218.scale = (0.947, 0.7087, 0.7087)
ob_3_218.visible_shadow = False
_m = ob_3_218.modifiers.new('ParticleSystem', 'PARTICLE_SYSTEM')
ob_3_219.location = (0.3146, 0.7578, 0.0)
ob_3_219.rotation_euler = (1.571, -5.296e-09, -2.327)
ob_3_219.scale = (0.947, 0.7087, 0.7087)
ob_3_219.visible_shadow = False
_m = ob_3_219.modifiers.new('ParticleSystem', 'PARTICLE_SYSTEM')
ob_3_220.location = (0.5009, 0.8359, 0.0)
ob_3_220.rotation_euler = (1.571, -3.029e-08, -0.02758)
ob_3_220.scale = (0.947, 0.7087, 0.7087)
ob_3_220.visible_shadow = False
_m = ob_3_220.modifiers.new('ParticleSystem', 'PARTICLE_SYSTEM')
ob_3_221.location = (0.2047, -0.2031, 0.0)
ob_3_221.rotation_euler = (1.571, -4.124e-08, -0.4158)
ob_3_221.scale = (0.947, 0.7087, 0.7087)
ob_3_221.visible_shadow = False
_m = ob_3_221.modifiers.new('ParticleSystem', 'PARTICLE_SYSTEM')
ob_3_222.location = (-0.09144, 0.375, 0.0)
ob_3_222.rotation_euler = (1.571, -0.0, -0.7985)
ob_3_222.scale = (0.947, 0.7087, 0.7087)
ob_3_222.visible_shadow = False
_m = ob_3_222.modifiers.new('ParticleSystem', 'PARTICLE_SYSTEM')
ob_3_223.location = (0.5941, 0.9922, 0.0)
ob_3_223.rotation_euler = (1.571, -3.219e-08, -1.739)
ob_3_223.scale = (0.947, 0.7087, 0.7087)
ob_3_223.visible_shadow = False
_m = ob_3_223.modifiers.new('ParticleSystem', 'PARTICLE_SYSTEM')
ob_3_224.location = (0.1615, 0.4844, 0.0)
ob_3_224.rotation_euler = (1.571, -8.382e-08, 1.877)
ob_3_224.scale = (0.947, 0.7087, 0.7087)
ob_3_224.visible_shadow = False
_m = ob_3_224.modifiers.new('ParticleSystem', 'PARTICLE_SYSTEM')
ob_3_225.location = (-0.1879, 0.5176, 0.0)
ob_3_225.rotation_euler = (1.571, 4.959e-09, 2.109)
ob_3_225.scale = (0.947, 0.7087, 0.7087)
ob_3_225.visible_shadow = False
_m = ob_3_225.modifiers.new('ParticleSystem', 'PARTICLE_SYSTEM')
ob_3_226.location = (-0.8302, -0.4883, 0.0)
ob_3_226.rotation_euler = (1.571, -3.423e-08, 3.083)
ob_3_226.scale = (0.947, 0.7087, 0.7087)
ob_3_226.visible_shadow = False
_m = ob_3_226.modifiers.new('ParticleSystem', 'PARTICLE_SYSTEM')
ob_3_227.location = (0.5408, -0.9766, 0.0)
ob_3_227.rotation_euler = (1.571, -0.0, -1.855)
ob_3_227.scale = (0.947, 0.7087, 0.7087)
ob_3_227.visible_shadow = False
_m = ob_3_227.modifiers.new('ParticleSystem', 'PARTICLE_SYSTEM')
ob_3_228.location = (0.1415, -0.8594, 0.0)
ob_3_228.rotation_euler = (1.571, -3.683e-08, 0.1007)
ob_3_228.scale = (0.947, 0.7087, 0.7087)
ob_3_228.visible_shadow = False
_m = ob_3_228.modifiers.new('ParticleSystem', 'PARTICLE_SYSTEM')
ob_3_229.location = (-0.05483, -0.5312, 0.0)
ob_3_229.rotation_euler = (1.571, -4.13e-08, 3.035)
ob_3_229.scale = (0.947, 0.7087, 0.7087)
ob_3_229.visible_shadow = False
_m = ob_3_229.modifiers.new('ParticleSystem', 'PARTICLE_SYSTEM')
ob_3_230.location = (0.4377, -0.5859, 0.0)
ob_3_230.rotation_euler = (1.571, -1.173e-07, -1.213)
ob_3_230.scale = (0.947, 0.7087, 0.7087)
ob_3_230.visible_shadow = False
_m = ob_3_230.modifiers.new('ParticleSystem', 'PARTICLE_SYSTEM')
ob_3_231.location = (-0.8868, 0.6992, 0.0)
ob_3_231.rotation_euler = (1.571, -3.471e-08, 2.162)
ob_3_231.scale = (0.947, 0.7087, 0.7087)
ob_3_231.visible_shadow = False
_m = ob_3_231.modifiers.new('ParticleSystem', 'PARTICLE_SYSTEM')
ob_3_232.location = (-0.2279, 0.3301, 0.0)
ob_3_232.rotation_euler = (1.571, -2.028e-08, 2.592)
ob_3_232.scale = (0.947, 0.7087, 0.7087)
ob_3_232.visible_shadow = False
_m = ob_3_232.modifiers.new('ParticleSystem', 'PARTICLE_SYSTEM')
ob_3_233.location = (0.5142, -0.9141, 0.0)
ob_3_233.rotation_euler = (1.571, -4.448e-08, -1.112)
ob_3_233.scale = (0.947, 0.7087, 0.7087)
ob_3_233.visible_shadow = False
_m = ob_3_233.modifiers.new('ParticleSystem', 'PARTICLE_SYSTEM')
ob_3_234.location = (-0.6505, -0.1601, 0.0)
ob_3_234.rotation_euler = (1.571, 2.009e-08, -1.357)
ob_3_234.scale = (0.947, 0.7087, 0.7087)
ob_3_234.visible_shadow = False
_m = ob_3_234.modifiers.new('ParticleSystem', 'PARTICLE_SYSTEM')
ob_3_235.location = (0.1315, -0.3594, 0.0)
ob_3_235.rotation_euler = (1.571, 4.421e-08, -2.037)
ob_3_235.scale = (0.947, 0.7087, 0.7087)
ob_3_235.visible_shadow = False
_m = ob_3_235.modifiers.new('ParticleSystem', 'PARTICLE_SYSTEM')
ob_3_236.location = (-0.9067, 0.6758, 0.0)
ob_3_236.rotation_euler = (1.571, -1.778e-08, 2.822)
ob_3_236.scale = (0.947, 0.7087, 0.7087)
ob_3_236.visible_shadow = False
_m = ob_3_236.modifiers.new('ParticleSystem', 'PARTICLE_SYSTEM')
ob_3_237.location = (0.3478, 0.6328, 0.0)
ob_3_237.rotation_euler = (1.571, -0.0, 0.6845)
ob_3_237.scale = (0.947, 0.7087, 0.7087)
ob_3_237.visible_shadow = False
_m = ob_3_237.modifiers.new('ParticleSystem', 'PARTICLE_SYSTEM')
ob_3_238.location = (-0.5473, 0.3711, 0.0)
ob_3_238.rotation_euler = (1.571, 5.676e-09, -2.521)
ob_3_238.scale = (0.947, 0.7087, 0.7087)
ob_3_238.visible_shadow = False
_m = ob_3_238.modifiers.new('ParticleSystem', 'PARTICLE_SYSTEM')
ob_3_239.location = (-0.3776, -0.373, 0.0)
ob_3_239.rotation_euler = (1.571, -4.144e-08, -0.2571)
ob_3_239.scale = (0.947, 0.7087, 0.7087)
ob_3_239.visible_shadow = False
_m = ob_3_239.modifiers.new('ParticleSystem', 'PARTICLE_SYSTEM')
ob_3_240.location = (-0.2146, 0.5801, 0.0)
ob_3_240.rotation_euler = (1.571, -3.993e-08, 0.07292)
ob_3_240.scale = (0.947, 0.7087, 0.7087)
ob_3_240.visible_shadow = False
_m = ob_3_240.modifiers.new('ParticleSystem', 'PARTICLE_SYSTEM')
ob_3_241.location = (0.1215, 0.3906, 0.0)
ob_3_241.rotation_euler = (1.571, -4.475e-08, -0.07545)
ob_3_241.scale = (0.947, 0.7087, 0.7087)
ob_3_241.visible_shadow = False
_m = ob_3_241.modifiers.new('ParticleSystem', 'PARTICLE_SYSTEM')
ob_3_242.location = (0.3611, 0.2266, 0.0)
ob_3_242.rotation_euler = (1.571, -2.714e-08, -2.486)
ob_3_242.scale = (0.947, 0.7087, 0.7087)
ob_3_242.visible_shadow = False
_m = ob_3_242.modifiers.new('ParticleSystem', 'PARTICLE_SYSTEM')
ob_3_243.location = (0.8636, -0.5898, 0.0)
ob_3_243.rotation_euler = (1.571, -3.047e-08, -1.616)
ob_3_243.scale = (0.947, 0.7087, 0.7087)
ob_3_243.visible_shadow = False
_m = ob_3_243.modifiers.new('ParticleSystem', 'PARTICLE_SYSTEM')
ob_3_244.location = (0.1382, 0.1406, 0.0)
ob_3_244.rotation_euler = (1.571, -5.95e-08, -0.6899)
ob_3_244.scale = (0.947, 0.7087, 0.7087)
ob_3_244.visible_shadow = False
_m = ob_3_244.modifiers.new('ParticleSystem', 'PARTICLE_SYSTEM')
ob_3_245.location = (0.847, 0.7852, 0.0)
ob_3_245.rotation_euler = (1.571, -3.972e-08, 3.074)
ob_3_245.scale = (0.947, 0.7087, 0.7087)
ob_3_245.visible_shadow = False
_m = ob_3_245.modifiers.new('ParticleSystem', 'PARTICLE_SYSTEM')
ob_3_246.location = (-0.2978, -0.4668, 0.0)
ob_3_246.rotation_euler = (1.571, -3.169e-08, -3.081)
ob_3_246.scale = (0.947, 0.7087, 0.7087)
ob_3_246.visible_shadow = False
_m = ob_3_246.modifiers.new('ParticleSystem', 'PARTICLE_SYSTEM')
ob_3_247.location = (-0.554, 0.9961, 0.0)
ob_3_247.rotation_euler = (1.571, -3.679e-08, 0.1378)
ob_3_247.scale = (0.947, 0.7087, 0.7087)
ob_3_247.visible_shadow = False
_m = ob_3_247.modifiers.new('ParticleSystem', 'PARTICLE_SYSTEM')
ob_3_248.location = (0.04167, 0.2031, 0.0)
ob_3_248.rotation_euler = (1.571, -4.727e-08, 1.191)
ob_3_248.scale = (0.947, 0.7087, 0.7087)
ob_3_248.visible_shadow = False
_m = ob_3_248.modifiers.new('ParticleSystem', 'PARTICLE_SYSTEM')
ob_3_249.location = (-0.4974, -0.5664, 0.0)
ob_3_249.rotation_euler = (1.571, -0.0, 2.503)
ob_3_249.scale = (0.947, 0.7087, 0.7087)
ob_3_249.visible_shadow = False
_m = ob_3_249.modifiers.new('ParticleSystem', 'PARTICLE_SYSTEM')
ob_3_250.location = (0.5042, -0.4141, 0.0)
ob_3_250.rotation_euler = (1.571, -3.098e-08, 1.652)
ob_3_250.scale = (0.947, 0.7087, 0.7087)
ob_3_250.visible_shadow = False
_m = ob_3_250.modifiers.new('ParticleSystem', 'PARTICLE_SYSTEM')
ob_3_251.location = (0.8503, -0.4648, 0.0)
ob_3_251.rotation_euler = (1.571, -0.0, -2.562)
ob_3_251.scale = (0.947, 0.7087, 0.7087)
ob_3_251.visible_shadow = False
_m = ob_3_251.modifiers.new('ParticleSystem', 'PARTICLE_SYSTEM')
ob_3_252.location = (0.2879, 0.8203, 0.0)
ob_3_252.rotation_euler = (1.571, -7.846e-08, -0.7486)
ob_3_252.scale = (0.947, 0.7087, 0.7087)
ob_3_252.visible_shadow = False
_m = ob_3_252.modifiers.new('ParticleSystem', 'PARTICLE_SYSTEM')
ob_3_253.location = (-0.4642, -0.3105, 0.0)
ob_3_253.rotation_euler = (1.571, -0.0, 1.483)
ob_3_253.scale = (0.947, 0.7087, 0.7087)
ob_3_253.visible_shadow = False
_m = ob_3_253.modifiers.new('ParticleSystem', 'PARTICLE_SYSTEM')
ob_3_254.location = (-0.6239, -0.2226, 0.0)
ob_3_254.rotation_euler = (1.571, -2.073e-08, -2.78)
ob_3_254.scale = (0.947, 0.7087, 0.7087)
ob_3_254.visible_shadow = False
_m = ob_3_254.modifiers.new('ParticleSystem', 'PARTICLE_SYSTEM')
ob_3_255.location = (-0.4675, 0.1895, 0.0)
ob_3_255.rotation_euler = (1.571, 4.444e-10, 0.5002)
ob_3_255.scale = (0.947, 0.7087, 0.7087)
ob_3_255.visible_shadow = False
_m = ob_3_255.modifiers.new('ParticleSystem', 'PARTICLE_SYSTEM')
ob_3_256.location = (-0.7969, 0.1367, 0.0)
ob_3_256.rotation_euler = (1.571, -3.391e-08, 0.01084)
ob_3_256.scale = (0.947, 0.7087, 0.7087)
ob_3_256.visible_shadow = False
_m = ob_3_256.modifiers.new('ParticleSystem', 'PARTICLE_SYSTEM')
ob_3_257.location = (0.05831, -0.04686, 0.0)
ob_3_257.rotation_euler = (1.571, -2.075e-08, 0.3522)
ob_3_257.scale = (0.947, 0.7087, 0.7087)
ob_3_257.visible_shadow = False
_m = ob_3_257.modifiers.new('ParticleSystem', 'PARTICLE_SYSTEM')
ob_3_258.location = (0.7006, 0.9414, 0.0)
ob_3_258.rotation_euler = (1.571, 1.333e-08, 1.931)
ob_3_258.scale = (0.947, 0.7087, 0.7087)
ob_3_258.visible_shadow = False
_m = ob_3_258.modifiers.new('ParticleSystem', 'PARTICLE_SYSTEM')
ob_3_259.location = (0.9235, -0.168, 0.0)
ob_3_259.rotation_euler = (1.571, -6.156e-08, 1.638)
ob_3_259.scale = (0.947, 0.7087, 0.7087)
ob_3_259.visible_shadow = False
_m = ob_3_259.modifiers.new('ParticleSystem', 'PARTICLE_SYSTEM')
ob_3_260.location = (0.9502, -0.2305, 0.0)
ob_3_260.rotation_euler = (1.571, -4.08e-08, -2.635)
ob_3_260.scale = (0.947, 0.7087, 0.7087)
ob_3_260.visible_shadow = False
_m = ob_3_260.modifiers.new('ParticleSystem', 'PARTICLE_SYSTEM')
ob_3_261.location = (0.441, 0.4141, 0.0)
ob_3_261.rotation_euler = (1.571, -3.851e-08, 2.305)
ob_3_261.scale = (0.947, 0.7087, 0.7087)
ob_3_261.visible_shadow = False
_m = ob_3_261.modifiers.new('ParticleSystem', 'PARTICLE_SYSTEM')
ob_3_262.location = (0.461, -0.8359, 0.0)
ob_3_262.rotation_euler = (1.571, 1.202e-08, 1.183)
ob_3_262.scale = (0.947, 0.7087, 0.7087)
ob_3_262.visible_shadow = False
_m = ob_3_262.modifiers.new('ParticleSystem', 'PARTICLE_SYSTEM')
ob_3_263.location = (-0.1014, 1.121e-05, 0.0)
ob_3_263.rotation_euler = (1.571, -6.757e-08, 1.86)
ob_3_263.scale = (0.947, 0.7087, 0.7087)
ob_3_263.visible_shadow = False
_m = ob_3_263.modifiers.new('ParticleSystem', 'PARTICLE_SYSTEM')
ob_3_264.location = (-0.7038, -0.08202, 0.0)
ob_3_264.rotation_euler = (1.571, -3.692e-08, -2.135)
ob_3_264.scale = (0.947, 0.7087, 0.7087)
ob_3_264.visible_shadow = False
_m = ob_3_264.modifiers.new('ParticleSystem', 'PARTICLE_SYSTEM')
ob_3_265.location = (0.2979, 0.07032, 0.0)
ob_3_265.rotation_euler = (1.571, -3.649e-08, -1.049)
ob_3_265.scale = (0.947, 0.7087, 0.7087)
ob_3_265.visible_shadow = False
_m = ob_3_265.modifiers.new('ParticleSystem', 'PARTICLE_SYSTEM')
ob_3_266.location = (0.7072, 0.3164, 0.0)
ob_3_266.rotation_euler = (1.571, -2.274e-08, 0.44)
ob_3_266.scale = (0.947, 0.7087, 0.7087)
ob_3_266.visible_shadow = False
_m = ob_3_266.modifiers.new('ParticleSystem', 'PARTICLE_SYSTEM')
ob_3_267.location = (0.2913, -0.4297, 0.0)
ob_3_267.rotation_euler = (1.571, 8.607e-10, 2.196)
ob_3_267.scale = (0.947, 0.7087, 0.7087)
ob_3_267.visible_shadow = False
_m = ob_3_267.modifiers.new('ParticleSystem', 'PARTICLE_SYSTEM')
ob_3_268.location = (0.248, -0.8281, 0.0)
ob_3_268.rotation_euler = (1.571, -0.0, -0.9275)
ob_3_268.scale = (0.947, 0.7087, 0.7087)
ob_3_268.visible_shadow = False
_m = ob_3_268.modifiers.new('ParticleSystem', 'PARTICLE_SYSTEM')
ob_3_269.location = (0.2347, 0.9219, 0.0)
ob_3_269.rotation_euler = (1.571, -3.252e-08, 1.763)
ob_3_269.scale = (0.947, 0.7087, 0.7087)
ob_3_269.visible_shadow = False
_m = ob_3_269.modifiers.new('ParticleSystem', 'PARTICLE_SYSTEM')
ob_3_270.location = (-0.004917, 0.7813, 0.0)
ob_3_270.rotation_euler = (1.571, -1.504e-07, -1.683)
ob_3_270.scale = (0.947, 0.7087, 0.7087)
ob_3_270.visible_shadow = False
_m = ob_3_270.modifiers.new('ParticleSystem', 'PARTICLE_SYSTEM')
ob_3_271.location = (0.4976, -0.1641, 0.0)
ob_3_271.rotation_euler = (1.571, -7.411e-08, 2.148)
ob_3_271.scale = (0.947, 0.7087, 0.7087)
ob_3_271.visible_shadow = False
_m = ob_3_271.modifiers.new('ParticleSystem', 'PARTICLE_SYSTEM')
ob_3_272.location = (0.5275, 0.7734, 0.0)
ob_3_272.rotation_euler = (1.571, -3.716e-08, 3.086)
ob_3_272.scale = (0.947, 0.7087, 0.7087)
ob_3_272.visible_shadow = False
_m = ob_3_272.modifiers.new('ParticleSystem', 'PARTICLE_SYSTEM')
ob_3_273.location = (0.4011, 0.6016, 0.0)
ob_3_273.rotation_euler = (1.571, -1.191e-07, -1.642)
ob_3_273.scale = (0.947, 0.7087, 0.7087)
ob_3_273.visible_shadow = False
_m = ob_3_273.modifiers.new('ParticleSystem', 'PARTICLE_SYSTEM')
ob_3_274.location = (0.9901, 0.1445, 0.0)
ob_3_274.rotation_euler = (1.571, -1.768e-08, -2.819)
ob_3_274.scale = (0.947, 0.7087, 0.7087)
ob_3_274.visible_shadow = False
_m = ob_3_274.modifiers.new('ParticleSystem', 'PARTICLE_SYSTEM')
ob_3_275.location = (0.5309, -0.4766, 0.0)
ob_3_275.rotation_euler = (1.571, -1.507e-07, -1.704)
ob_3_275.scale = (0.947, 0.7087, 0.7087)
ob_3_275.visible_shadow = False
_m = ob_3_275.modifiers.new('ParticleSystem', 'PARTICLE_SYSTEM')
ob_3_276.location = (0.8603, -0.9648, 0.0)
ob_3_276.rotation_euler = (1.571, -3.719e-08, -2.162)
ob_3_276.scale = (0.947, 0.7087, 0.7087)
ob_3_276.visible_shadow = False
_m = ob_3_276.modifiers.new('ParticleSystem', 'PARTICLE_SYSTEM')
ob_3_277.location = (0.228, 0.4219, 0.0)
ob_3_277.rotation_euler = (1.571, -2.031e-08, 0.5383)
ob_3_277.scale = (0.947, 0.7087, 0.7087)
ob_3_277.visible_shadow = False
_m = ob_3_277.modifiers.new('ParticleSystem', 'PARTICLE_SYSTEM')
ob_3_278.location = (0.4111, -0.7109, 0.0)
ob_3_278.rotation_euler = (1.571, -1.121e-07, 2.264)
ob_3_278.scale = (0.947, 0.7087, 0.7087)
ob_3_278.visible_shadow = False
_m = ob_3_278.modifiers.new('ParticleSystem', 'PARTICLE_SYSTEM')
ob_3_279.location = (0.3345, 0.3828, 0.0)
ob_3_279.rotation_euler = (1.571, -4.281e-08, 0.07888)
ob_3_279.scale = (0.947, 0.7087, 0.7087)
ob_3_279.visible_shadow = False
_m = ob_3_279.modifiers.new('ParticleSystem', 'PARTICLE_SYSTEM')
ob_3_280.location = (0.6507, -0.5703, 0.0)
ob_3_280.rotation_euler = (1.571, -3.378e-08, -1.86)
ob_3_280.scale = (0.947, 0.7087, 0.7087)
ob_3_280.visible_shadow = False
_m = ob_3_280.modifiers.new('ParticleSystem', 'PARTICLE_SYSTEM')
ob_3_281.location = (-0.8735, 0.9492, 0.0)
ob_3_281.rotation_euler = (1.571, -2.084e-08, 0.2986)
ob_3_281.scale = (0.947, 0.7087, 0.7087)
ob_3_281.visible_shadow = False
_m = ob_3_281.modifiers.new('ParticleSystem', 'PARTICLE_SYSTEM')
ob_3_282.location = (-0.8968, -0.8008, 0.0)
ob_3_282.rotation_euler = (1.571, -3.263e-08, 2.484)
ob_3_282.scale = (0.947, 0.7087, 0.7087)
ob_3_282.visible_shadow = False
_m = ob_3_282.modifiers.new('ParticleSystem', 'PARTICLE_SYSTEM')
ob_3_283.location = (0.1249, -0.1094, 0.0)
ob_3_283.rotation_euler = (1.571, -3.614e-08, -1.081)
ob_3_283.scale = (0.947, 0.7087, 0.7087)
ob_3_283.visible_shadow = False
_m = ob_3_283.modifiers.new('ParticleSystem', 'PARTICLE_SYSTEM')
ob_3_284.location = (0.431, 0.03907, 0.0)
ob_3_284.rotation_euler = (1.571, -3.512e-08, 3.121)
ob_3_284.scale = (0.947, 0.7087, 0.7087)
ob_3_284.visible_shadow = False
_m = ob_3_284.modifiers.new('ParticleSystem', 'PARTICLE_SYSTEM')
ob_3_285.location = (0.06497, -0.6719, 0.0)
ob_3_285.rotation_euler = (1.571, -3.112e-08, 2.79)
ob_3_285.scale = (0.947, 0.7087, 0.7087)
ob_3_285.visible_shadow = False
_m = ob_3_285.modifiers.new('ParticleSystem', 'PARTICLE_SYSTEM')
ob_3_286.location = (0.9136, 0.957, 0.0)
ob_3_286.rotation_euler = (1.571, -3.211e-08, 0.7817)
ob_3_286.scale = (0.947, 0.7087, 0.7087)
ob_3_286.visible_shadow = False
_m = ob_3_286.modifiers.new('ParticleSystem', 'PARTICLE_SYSTEM')
ob_3_287.location = (0.654, 0.4297, 0.0)
ob_3_287.rotation_euler = (1.571, -6.789e-08, -1.269)
ob_3_287.scale = (0.947, 0.7087, 0.7087)
ob_3_287.visible_shadow = False
_m = ob_3_287.modifiers.new('ParticleSystem', 'PARTICLE_SYSTEM')
ob_3_288.location = (0.1914, 0.1094, 0.0)
ob_3_288.rotation_euler = (1.571, 4.792e-08, -1.209)
ob_3_288.scale = (0.947, 0.7087, 0.7087)
ob_3_288.visible_shadow = False
_m = ob_3_288.modifiers.new('ParticleSystem', 'PARTICLE_SYSTEM')
ob_3_289.location = (-0.7137, -0.957, 0.0)
ob_3_289.rotation_euler = (1.571, -2.077e-08, -2.89)
ob_3_289.scale = (0.947, 0.7087, 0.7087)
ob_3_289.visible_shadow = False
_m = ob_3_289.modifiers.new('ParticleSystem', 'PARTICLE_SYSTEM')
ob_3_290.location = (0.2513, -0.8047, 0.0)
ob_3_290.rotation_euler = (1.571, -3.745e-08, 0.9533)
ob_3_290.scale = (0.947, 0.7087, 0.7087)
ob_3_290.visible_shadow = False
_m = ob_3_290.modifiers.new('ParticleSystem', 'PARTICLE_SYSTEM')
ob_3_291.location = (0.2946, 0.5703, 0.0)
ob_3_291.rotation_euler = (1.571, -6.632e-08, -1.33)
ob_3_291.scale = (0.947, 0.7087, 0.7087)
ob_3_291.visible_shadow = False
_m = ob_3_291.modifiers.new('ParticleSystem', 'PARTICLE_SYSTEM')
ob_3_292.location = (-0.4908, -0.0664, 0.0)
ob_3_292.rotation_euler = (1.571, -3.694e-08, -2.137)
ob_3_292.scale = (0.947, 0.7087, 0.7087)
ob_3_292.visible_shadow = False
_m = ob_3_292.modifiers.new('ParticleSystem', 'PARTICLE_SYSTEM')
ob_3_293.location = (-0.8568, -0.4258, 0.0)
ob_3_293.rotation_euler = (1.571, -6.285e-08, -1.683)
ob_3_293.scale = (0.947, 0.7087, 0.7087)
ob_3_293.visible_shadow = False
_m = ob_3_293.modifiers.new('ParticleSystem', 'PARTICLE_SYSTEM')
ob_3_294.location = (0.7139, 0.8164, 0.0)
ob_3_294.rotation_euler = (1.571, -4.175e-08, -0.2756)
ob_3_294.scale = (0.947, 0.7087, 0.7087)
ob_3_294.visible_shadow = False
_m = ob_3_294.modifiers.new('ParticleSystem', 'PARTICLE_SYSTEM')
ob_3_295.location = (-0.7703, -0.01952, 0.0)
ob_3_295.rotation_euler = (1.571, -1.992e-08, -0.6654)
ob_3_295.scale = (0.947, 0.7087, 0.7087)
ob_3_295.visible_shadow = False
_m = ob_3_295.modifiers.new('ParticleSystem', 'PARTICLE_SYSTEM')
ob_3_296.location = (0.4443, -0.08593, 0.0)
ob_3_296.rotation_euler = (1.571, -3.775e-08, 2.22)
ob_3_296.scale = (0.947, 0.7087, 0.7087)
ob_3_296.visible_shadow = False
_m = ob_3_296.modifiers.new('ParticleSystem', 'PARTICLE_SYSTEM')
ob_3_297.location = (-0.9167, -0.07421, 0.0)
ob_3_297.rotation_euler = (1.571, 3.135e-08, -0.7621)
ob_3_297.scale = (0.947, 0.7087, 0.7087)
ob_3_297.visible_shadow = False
_m = ob_3_297.modifiers.new('ParticleSystem', 'PARTICLE_SYSTEM')
ob_3_298.location = (-0.05151, 0.4688, 0.0)
ob_3_298.rotation_euler = (1.571, -8.869e-08, 1.617)
ob_3_298.scale = (0.947, 0.7087, 0.7087)
ob_3_298.visible_shadow = False
_m = ob_3_298.modifiers.new('ParticleSystem', 'PARTICLE_SYSTEM')
ob_3_299.location = (-0.3444, -0.02929, 0.0)
ob_3_299.rotation_euler = (1.571, -0.0, 2.112)
ob_3_299.scale = (0.947, 0.7087, 0.7087)
ob_3_299.visible_shadow = False
_m = ob_3_299.modifiers.new('ParticleSystem', 'PARTICLE_SYSTEM')
ob_3_300.location = (0.04833, 0.7031, 0.0)
ob_3_300.rotation_euler = (1.571, -3.2e-08, 1.725)
ob_3_300.scale = (0.947, 0.7087, 0.7087)
ob_3_300.visible_shadow = False
_m = ob_3_300.modifiers.new('ParticleSystem', 'PARTICLE_SYSTEM')
ob_3_301.location = (0.7172, -0.4336, 0.0)
ob_3_301.rotation_euler = (1.571, -7.322e-08, 2.105)
ob_3_301.scale = (0.947, 0.7087, 0.7087)
ob_3_301.visible_shadow = False
_m = ob_3_301.modifiers.new('ParticleSystem', 'PARTICLE_SYSTEM')

# ---- collection membership
col_collection.objects.link(ob_plane)
col_collection.objects.link(ob_3_001)
col_collection.objects.link(ob_3_002)
col_collection.objects.link(ob_3_004)
col_collection.objects.link(ob_3_005)
col_collection.objects.link(ob_3_006)
col_collection.objects.link(ob_3_007)
col_collection.objects.link(ob_3_008)
col_collection.objects.link(ob_3_009)
col_collection.objects.link(ob_3_010)
col_collection.objects.link(ob_3_011)
col_collection.objects.link(ob_3_012)
col_collection.objects.link(ob_3_013)
col_collection.objects.link(ob_3_014)
col_collection.objects.link(ob_3_015)
col_collection.objects.link(ob_3_016)
col_collection.objects.link(ob_3_017)
col_collection.objects.link(ob_3_018)
col_collection.objects.link(ob_3_019)
col_collection.objects.link(ob_3_020)
col_collection.objects.link(ob_3_021)
col_collection.objects.link(ob_3_022)
col_collection.objects.link(ob_3_023)
col_collection.objects.link(ob_3_024)
col_collection.objects.link(ob_3_025)
col_collection.objects.link(ob_3_026)
col_collection.objects.link(ob_3_027)
col_collection.objects.link(ob_3_028)
col_collection.objects.link(ob_3_029)
col_collection.objects.link(ob_3_030)
col_collection.objects.link(ob_3_031)
col_collection.objects.link(ob_3_032)
col_collection.objects.link(ob_3_033)
col_collection.objects.link(ob_3_034)
col_collection.objects.link(ob_3_035)
col_collection.objects.link(ob_3_036)
col_collection.objects.link(ob_3_037)
col_collection.objects.link(ob_3_038)
col_collection.objects.link(ob_3_039)
col_collection.objects.link(ob_3_040)
col_collection.objects.link(ob_3_041)
col_collection.objects.link(ob_3_042)
col_collection.objects.link(ob_3_043)
col_collection.objects.link(ob_3_044)
col_collection.objects.link(ob_3_045)
col_collection.objects.link(ob_3_046)
col_collection.objects.link(ob_3_047)
col_collection.objects.link(ob_3_048)
col_collection.objects.link(ob_3_049)
col_collection.objects.link(ob_3_050)
col_collection.objects.link(ob_3_051)
col_collection.objects.link(ob_3_052)
col_collection.objects.link(ob_3_053)
col_collection.objects.link(ob_3_054)
col_collection.objects.link(ob_3_055)
col_collection.objects.link(ob_3_056)
col_collection.objects.link(ob_3_057)
col_collection.objects.link(ob_3_058)
col_collection.objects.link(ob_3_059)
col_collection.objects.link(ob_3_060)
col_collection.objects.link(ob_3_061)
col_collection.objects.link(ob_3_062)
col_collection.objects.link(ob_3_063)
col_collection.objects.link(ob_3_064)
col_collection.objects.link(ob_3_065)
col_collection.objects.link(ob_3_066)
col_collection.objects.link(ob_3_067)
col_collection.objects.link(ob_3_068)
col_collection.objects.link(ob_3_069)
col_collection.objects.link(ob_3_070)
col_collection.objects.link(ob_3_071)
col_collection.objects.link(ob_3_072)
col_collection.objects.link(ob_3_073)
col_collection.objects.link(ob_3_074)
col_collection.objects.link(ob_3_075)
col_collection.objects.link(ob_3_076)
col_collection.objects.link(ob_3_077)
col_collection.objects.link(ob_3_078)
col_collection.objects.link(ob_3_079)
col_collection.objects.link(ob_3_080)
col_collection.objects.link(ob_3_081)
col_collection.objects.link(ob_3_082)
col_collection.objects.link(ob_3_083)
col_collection.objects.link(ob_3_084)
col_collection.objects.link(ob_3_085)
col_collection.objects.link(ob_3_086)
col_collection.objects.link(ob_3_087)
col_collection.objects.link(ob_3_088)
col_collection.objects.link(ob_3_089)
col_collection.objects.link(ob_3_090)
col_collection.objects.link(ob_3_091)
col_collection.objects.link(ob_3_092)
col_collection.objects.link(ob_3_093)
col_collection.objects.link(ob_3_094)
col_collection.objects.link(ob_3_095)
col_collection.objects.link(ob_3_096)
col_collection.objects.link(ob_3_097)
col_collection.objects.link(ob_3_098)
col_collection.objects.link(ob_3_099)
col_collection.objects.link(ob_3_100)
col_collection.objects.link(ob_3_101)
col_collection.objects.link(ob_3_102)
col_collection.objects.link(ob_3_103)
col_collection.objects.link(ob_3_104)
col_collection.objects.link(ob_3_105)
col_collection.objects.link(ob_3_106)
col_collection.objects.link(ob_3_107)
col_collection.objects.link(ob_3_108)
col_collection.objects.link(ob_3_109)
col_collection.objects.link(ob_3_110)
col_collection.objects.link(ob_3_111)
col_collection.objects.link(ob_3_112)
col_collection.objects.link(ob_3_113)
col_collection.objects.link(ob_3_114)
col_collection.objects.link(ob_3_115)
col_collection.objects.link(ob_3_116)
col_collection.objects.link(ob_3_117)
col_collection.objects.link(ob_3_118)
col_collection.objects.link(ob_3_119)
col_collection.objects.link(ob_3_120)
col_collection.objects.link(ob_3_121)
col_collection.objects.link(ob_3_122)
col_collection.objects.link(ob_3_123)
col_collection.objects.link(ob_3_124)
col_collection.objects.link(ob_3_125)
col_collection.objects.link(ob_3_126)
col_collection.objects.link(ob_3_127)
col_collection.objects.link(ob_3_128)
col_collection.objects.link(ob_3_129)
col_collection.objects.link(ob_3_130)
col_collection.objects.link(ob_3_131)
col_collection.objects.link(ob_3_132)
col_collection.objects.link(ob_3_133)
col_collection.objects.link(ob_3_134)
col_collection.objects.link(ob_3_135)
col_collection.objects.link(ob_3_136)
col_collection.objects.link(ob_3_137)
col_collection.objects.link(ob_3_138)
col_collection.objects.link(ob_3_139)
col_collection.objects.link(ob_3_140)
col_collection.objects.link(ob_3_141)
col_collection.objects.link(ob_3_142)
col_collection.objects.link(ob_3_143)
col_collection.objects.link(ob_3_144)
col_collection.objects.link(ob_3_145)
col_collection.objects.link(ob_3_146)
col_collection.objects.link(ob_3_147)
col_collection.objects.link(ob_3_148)
col_collection.objects.link(ob_3_149)
col_collection.objects.link(ob_3_150)
col_collection.objects.link(ob_3_151)
col_collection.objects.link(ob_3_152)
col_collection.objects.link(ob_3_153)
col_collection.objects.link(ob_3_154)
col_collection.objects.link(ob_3_155)
col_collection.objects.link(ob_3_156)
col_collection.objects.link(ob_3_157)
col_collection.objects.link(ob_3_158)
col_collection.objects.link(ob_3_159)
col_collection.objects.link(ob_3_160)
col_collection.objects.link(ob_3_161)
col_collection.objects.link(ob_3_162)
col_collection.objects.link(ob_3_163)
col_collection.objects.link(ob_3_164)
col_collection.objects.link(ob_3_165)
col_collection.objects.link(ob_3_166)
col_collection.objects.link(ob_3_167)
col_collection.objects.link(ob_3_168)
col_collection.objects.link(ob_3_169)
col_collection.objects.link(ob_3_170)
col_collection.objects.link(ob_3_171)
col_collection.objects.link(ob_3_172)
col_collection.objects.link(ob_3_173)
col_collection.objects.link(ob_3_174)
col_collection.objects.link(ob_3_175)
col_collection.objects.link(ob_3_176)
col_collection.objects.link(ob_3_177)
col_collection.objects.link(ob_3_178)
col_collection.objects.link(ob_3_179)
col_collection.objects.link(ob_3_180)
col_collection.objects.link(ob_3_181)
col_collection.objects.link(ob_3_182)
col_collection.objects.link(ob_3_183)
col_collection.objects.link(ob_3_184)
col_collection.objects.link(ob_3_185)
col_collection.objects.link(ob_3_186)
col_collection.objects.link(ob_3_187)
col_collection.objects.link(ob_3_188)
col_collection.objects.link(ob_3_189)
col_collection.objects.link(ob_3_190)
col_collection.objects.link(ob_3_191)
col_collection.objects.link(ob_3_192)
col_collection.objects.link(ob_3_193)
col_collection.objects.link(ob_3_194)
col_collection.objects.link(ob_3_195)
col_collection.objects.link(ob_3_196)
col_collection.objects.link(ob_3_197)
col_collection.objects.link(ob_3_198)
col_collection.objects.link(ob_3_199)
col_collection.objects.link(ob_3_200)
col_collection.objects.link(ob_3_201)
col_collection.objects.link(ob_3_202)
col_collection.objects.link(ob_3_203)
col_collection.objects.link(ob_3_204)
col_collection.objects.link(ob_3_205)
col_collection.objects.link(ob_3_206)
col_collection.objects.link(ob_3_207)
col_collection.objects.link(ob_3_208)
col_collection.objects.link(ob_3_209)
col_collection.objects.link(ob_3_210)
col_collection.objects.link(ob_3_211)
col_collection.objects.link(ob_3_212)
col_collection.objects.link(ob_3_213)
col_collection.objects.link(ob_3_214)
col_collection.objects.link(ob_3_215)
col_collection.objects.link(ob_3_216)
col_collection.objects.link(ob_3_217)
col_collection.objects.link(ob_3_218)
col_collection.objects.link(ob_3_219)
col_collection.objects.link(ob_3_220)
col_collection.objects.link(ob_3_221)
col_collection.objects.link(ob_3_222)
col_collection.objects.link(ob_3_223)
col_collection.objects.link(ob_3_224)
col_collection.objects.link(ob_3_225)
col_collection.objects.link(ob_3_226)
col_collection.objects.link(ob_3_227)
col_collection.objects.link(ob_3_228)
col_collection.objects.link(ob_3_229)
col_collection.objects.link(ob_3_230)
col_collection.objects.link(ob_3_231)
col_collection.objects.link(ob_3_232)
col_collection.objects.link(ob_3_233)
col_collection.objects.link(ob_3_234)
col_collection.objects.link(ob_3_235)
col_collection.objects.link(ob_3_236)
col_collection.objects.link(ob_3_237)
col_collection.objects.link(ob_3_238)
col_collection.objects.link(ob_3_239)
col_collection.objects.link(ob_3_240)
col_collection.objects.link(ob_3_241)
col_collection.objects.link(ob_3_242)
col_collection.objects.link(ob_3_243)
col_collection.objects.link(ob_3_244)
col_collection.objects.link(ob_3_245)
col_collection.objects.link(ob_3_246)
col_collection.objects.link(ob_3_247)
col_collection.objects.link(ob_3_248)
col_collection.objects.link(ob_3_249)
col_collection.objects.link(ob_3_250)
col_collection.objects.link(ob_3_251)
col_collection.objects.link(ob_3_252)
col_collection.objects.link(ob_3_253)
col_collection.objects.link(ob_3_254)
col_collection.objects.link(ob_3_255)
col_collection.objects.link(ob_3_256)
col_collection.objects.link(ob_3_257)
col_collection.objects.link(ob_3_258)
col_collection.objects.link(ob_3_259)
col_collection.objects.link(ob_3_260)
col_collection.objects.link(ob_3_261)
col_collection.objects.link(ob_3_262)
col_collection.objects.link(ob_3_263)
col_collection.objects.link(ob_3_264)
col_collection.objects.link(ob_3_265)
col_collection.objects.link(ob_3_266)
col_collection.objects.link(ob_3_267)
col_collection.objects.link(ob_3_268)
col_collection.objects.link(ob_3_269)
col_collection.objects.link(ob_3_270)
col_collection.objects.link(ob_3_271)
col_collection.objects.link(ob_3_272)
col_collection.objects.link(ob_3_273)
col_collection.objects.link(ob_3_274)
col_collection.objects.link(ob_3_275)
col_collection.objects.link(ob_3_276)
col_collection.objects.link(ob_3_277)
col_collection.objects.link(ob_3_278)
col_collection.objects.link(ob_3_279)
col_collection.objects.link(ob_3_280)
col_collection.objects.link(ob_3_281)
col_collection.objects.link(ob_3_282)
col_collection.objects.link(ob_3_283)
col_collection.objects.link(ob_3_284)
col_collection.objects.link(ob_3_285)
col_collection.objects.link(ob_3_286)
col_collection.objects.link(ob_3_287)
col_collection.objects.link(ob_3_288)
col_collection.objects.link(ob_3_289)
col_collection.objects.link(ob_3_290)
col_collection.objects.link(ob_3_291)
col_collection.objects.link(ob_3_292)
col_collection.objects.link(ob_3_293)
col_collection.objects.link(ob_3_294)
col_collection.objects.link(ob_3_295)
col_collection.objects.link(ob_3_296)
col_collection.objects.link(ob_3_297)
col_collection.objects.link(ob_3_298)
col_collection.objects.link(ob_3_299)
col_collection.objects.link(ob_3_300)
col_collection.objects.link(ob_3_301)

# ---- scene / render settings (as saved in the file)
scene.frame_start = 1; scene.frame_end = 250; scene.frame_set(1)
scene.render.engine = 'BLENDER_EEVEE_NEXT'
scene.cycles.use_denoising = False
scene.cycles.samples = 128
scene.cycles.sampling_pattern = 'TABULATED_SOBOL'
scene.cycles.use_adaptive_sampling = False
scene.cycles.use_light_tree = False
scene.view_settings.view_transform = 'Filmic'
bpy.context.view_layer.update()

# ---- added for rendering (the .blend has no active camera and no usable light): camera, sun
cam_auto = bpy.data.cameras.new('AutoCamera')
cam_auto.lens = 50.0
cam_auto.sensor_width = 36.0
cam_auto.clip_end = 1000.0
ob_auto_camera = bpy.data.objects.new('AutoCamera', cam_auto)
scene.collection.objects.link(ob_auto_camera)
ob_auto_camera.location = (3.58323, -4.30178, 3.06317)
ob_auto_camera.rotation_euler = (1.09748, -7.21219e-08, 0.694738)
scene.camera = ob_auto_camera
light_auto_sun = bpy.data.lights.new('AutoSun', 'SUN')
light_auto_sun.energy = 3.0
light_auto_sun.angle = 0.0523599
ob_auto_sun = bpy.data.objects.new('AutoSun', light_auto_sun)
scene.collection.objects.link(ob_auto_sun)
ob_auto_sun.rotation_euler = (0.872665, 0.174533, 0.523599)
bpy.context.view_layer.update()
